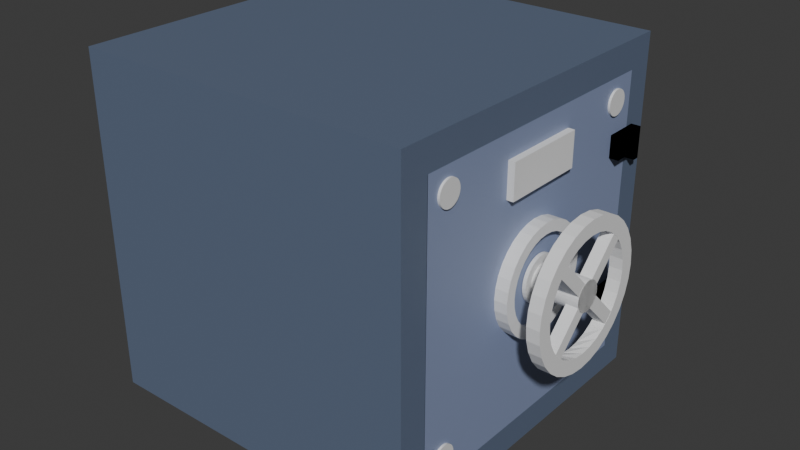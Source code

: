 # Source: safe-closed.blend  (saved by Blender 4.1.24; exported with 4.5.12 LTS)
import bpy
from mathutils import Matrix  # noqa: F401  (used for matrix-valued properties, if any)

bpy.ops.wm.read_factory_settings(use_empty=True)
scene = bpy.context.scene
scene.name = 'Scene'

# ---- collections
col_collection = bpy.data.collections.new('Collection'); scene.collection.children.link(col_collection)

# ---- materials (node trees are filled in below, after node groups)
mat_material = bpy.data.materials.new('Material')
mat_material.alpha_threshold = 0.0
mat_material.use_transparent_shadow = False
mat_material.roughness = 0.5
mat_material.line_color = (0.0, 0.0, 0.0, 1.0)
mat_material_003 = bpy.data.materials.new('Material.003')
mat_material_003.use_transparent_shadow = False
mat_material_001 = bpy.data.materials.new('Material.001')
mat_material_001.use_transparent_shadow = False

# ---- material node trees
mat_material.use_nodes = True; mat_material.node_tree.nodes.clear()
_N = mat_material.node_tree.nodes; _L = mat_material.node_tree.links
n0 = _N.new('ShaderNodeOutputMaterial'); n0.name = 'Material Output'; n0.location = (300, 300)
n1 = _N.new('ShaderNodeBsdfPrincipled'); n1.name = 'Principled BSDF'; n1.location = (10, 300)
n1.inputs[0].default_value = (0.1185, 0.1555, 0.2355, 1.0)
n1.inputs[3].default_value = 1.45
_L.new(n1.outputs[0], n0.inputs[0])
n0.is_active_output = True
mat_material_003.use_nodes = True; mat_material_003.node_tree.nodes.clear()
_N = mat_material_003.node_tree.nodes; _L = mat_material_003.node_tree.links
n0 = _N.new('ShaderNodeBsdfPrincipled'); n0.name = 'Principled BSDF'; n0.location = (10, 300)
n0.inputs[0].default_value = (0.2506, 0.3045, 0.471, 1.0)
n1 = _N.new('ShaderNodeOutputMaterial'); n1.name = 'Material Output'; n1.location = (300, 300)
_L.new(n0.outputs[0], n1.inputs[0])
n1.is_active_output = True
mat_material_001.use_nodes = True; mat_material_001.node_tree.nodes.clear()
_N = mat_material_001.node_tree.nodes; _L = mat_material_001.node_tree.links
n0 = _N.new('ShaderNodeBsdfPrincipled'); n0.name = 'Principled BSDF'; n0.location = (10, 300)
n0.inputs[0].default_value = (0.8055, 0.8055, 0.8055, 1.0)
n1 = _N.new('ShaderNodeOutputMaterial'); n1.name = 'Material Output'; n1.location = (300, 300)
_L.new(n0.outputs[0], n1.inputs[0])
n1.is_active_output = True

# ---- world
world_world = bpy.data.worlds.new('World'); scene.world = world_world
world_world.use_nodes = True; world_world.node_tree.nodes.clear()
_N = world_world.node_tree.nodes; _L = world_world.node_tree.links
n0 = _N.new('ShaderNodeOutputWorld'); n0.name = 'World Output'; n0.location = (300, 300)
n1 = _N.new('ShaderNodeBackground'); n1.name = 'Background'; n1.location = (10, 300)
n1.inputs[0].default_value = (0.05088, 0.05088, 0.05088, 1.0)
_L.new(n1.outputs[0], n0.inputs[0])
n0.is_active_output = True
world_world.color = (0.05088, 0.05088, 0.05088)
world_world.use_sun_shadow = False
world_world.sun_shadow_jitter_overblur = 0.0

# ---- meshes
me_cube = bpy.data.meshes.new('Cube')
me_cube.from_pydata([(1.0, 0.8303, 0.8303), (1.0, 0.8303, -0.8303), (1.0, -0.8303, 0.8303), (1.0, -0.8303, -0.8303), (-1.0, 1.0, 1.0), (-1.0, 1.0, -1.0), (-1.0, -1.0, 1.0), (-1.0, -1.0, -1.0), (1.0, 1.0, 1.0), (1.0, 1.0, -1.0), (1.0, -1.0, 1.0), (1.0, -1.0, -1.0)], [], [(8, 4, 6, 10), (11, 10, 6, 7), (7, 6, 4, 5), (5, 9, 11, 7), (5, 4, 8, 9), (0, 1, 9, 8), (3, 2, 10, 11), (2, 0, 8, 10), (1, 3, 11, 9)])
_uv = me_cube.uv_layers.new(name='UVMap')
_uv.uv.foreach_set('vector', [0.625, 0.5, 0.875, 0.5, 0.875, 0.75, 0.625, 0.75, 0.375, 0.75, 0.625, 0.75, 0.625, 1.0, 0.375, 1.0, 0.375, 0.0, 0.625, 0.0, 0.625, 0.25, 0.375, 0.25, 0.125, 0.5, 0.375, 0.5, 0.375, 0.75, 0.125, 0.75, 0.375, 0.25, 0.625, 0.25, 0.625, 0.5, 0.375, 0.5, 0.6038, 0.5212, 0.3962, 0.5212, 0.375, 0.5, 0.625, 0.5, 0.3962, 0.7288, 0.6038, 0.7288, 0.625, 0.75, 0.375, 0.75, 0.6038, 0.7288, 0.6038, 0.5212, 0.625, 0.5, 0.625, 0.75, 0.3962, 0.5212, 0.3962, 0.7288, 0.375, 0.75, 0.375, 0.5])
me_cube.materials.append(mat_material)
me_cube.use_mirror_vertex_groups = False
me_cube.update()
me_plane = bpy.data.meshes.new('Plane')
me_plane.from_pydata([(-1.0, -1.0, -0.2766), (1.0, -1.0, -0.2766), (-1.0, 1.0, -0.2766), (1.0, 1.0, -0.2766)], [], [(0, 1, 3, 2)])
me_plane.polygons.foreach_set('material_index', [1])
_uv = me_plane.uv_layers.new(name='UVMap')
_uv.uv.foreach_set('vector', [0.0, 0.0, 1.0, 0.0, 1.0, 1.0, 0.0, 1.0])
me_plane.materials.append(mat_material)
me_plane.materials.append(mat_material_003)
me_plane.update()
me_cube_002 = bpy.data.meshes.new('Cube.002')
me_cube_002.from_pydata([(-1.0, -1.0, -1.0), (-1.0, -1.0, 1.0), (-1.0, 1.0, -1.0), (-1.0, 1.0, 1.0), (1.0, -1.0, -1.0), (1.0, -1.0, 1.0), (1.0, 1.0, -1.0), (1.0, 1.0, 1.0), (-1.0, 1.417, 1.0), (-1.0, 1.417, -1.0), (1.0, 1.417, -1.0), (1.0, 1.417, 1.0), (1.0, 1.0, -1.818), (-1.0, 1.0, -1.818), (1.0, 1.417, -1.818), (-1.0, 1.417, -1.818), (-1.0, -1.0, 12.99), (-1.0, -1.0, 14.99), (-1.0, 1.0, 12.99), (-1.0, 1.0, 14.99), (1.0, -1.0, 12.99), (1.0, -1.0, 14.99), (1.0, 1.0, 12.99), (1.0, 1.0, 14.99), (-1.0, 1.417, 14.99), (-1.0, 1.417, 12.99), (1.0, 1.417, 12.99), (1.0, 1.417, 14.99), (1.0, 1.0, 12.17), (-1.0, 1.0, 12.17), (1.0, 1.417, 12.17), (-1.0, 1.417, 12.17)], [], [(0, 1, 3, 2), (6, 2, 13, 12), (6, 7, 5, 4), (4, 5, 1, 0), (2, 6, 4, 0), (7, 3, 1, 5), (9, 8, 11, 10), (3, 7, 11, 8), (2, 3, 8, 9), (7, 6, 10, 11), (12, 13, 15, 14), (9, 10, 14, 15), (2, 9, 15, 13), (10, 6, 12, 14), (16, 17, 19, 18), (22, 18, 29, 28), (22, 23, 21, 20), (20, 21, 17, 16), (18, 22, 20, 16), (23, 19, 17, 21), (25, 24, 27, 26), (19, 23, 27, 24), (18, 19, 24, 25), (23, 22, 26, 27), (28, 29, 31, 30), (25, 26, 30, 31), (18, 25, 31, 29), (26, 22, 28, 30)])
_uv = me_cube_002.uv_layers.new(name='UVMap')
_uv.uv.foreach_set('vector', [0.375, 0.0, 0.625, 0.0, 0.625, 0.25, 0.375, 0.25, 0.375, 0.5, 0.125, 0.5, 0.125, 0.5, 0.375, 0.5, 0.375, 0.5, 0.625, 0.5, 0.625, 0.75, 0.375, 0.75, 0.375, 0.75, 0.625, 0.75, 0.625, 1.0, 0.375, 1.0, 0.125, 0.5, 0.375, 0.5, 0.375, 0.75, 0.125, 0.75, 0.625, 0.5, 0.875, 0.5, 0.875, 0.75, 0.625, 0.75, 0.375, 0.25, 0.625, 0.25, 0.625, 0.5, 0.375, 0.5, 0.875, 0.5, 0.625, 0.5, 0.625, 0.5, 0.875, 0.5, 0.375, 0.25, 0.625, 0.25, 0.625, 0.25, 0.375, 0.25, 0.625, 0.5, 0.375, 0.5, 0.375, 0.5, 0.625, 0.5, 0.375, 0.5, 0.125, 0.5, 0.125, 0.5, 0.375, 0.5, 0.375, 0.25, 0.375, 0.5, 0.375, 0.5, 0.375, 0.25, 0.375, 0.25, 0.375, 0.25, 0.375, 0.25, 0.375, 0.25, 0.375, 0.5, 0.375, 0.5, 0.375, 0.5, 0.375, 0.5, 0.375, 0.0, 0.625, 0.0, 0.625, 0.25, 0.375, 0.25, 0.375, 0.5, 0.125, 0.5, 0.125, 0.5, 0.375, 0.5, 0.375, 0.5, 0.625, 0.5, 0.625, 0.75, 0.375, 0.75, 0.375, 0.75, 0.625, 0.75, 0.625, 1.0, 0.375, 1.0, 0.125, 0.5, 0.375, 0.5, 0.375, 0.75, 0.125, 0.75, 0.625, 0.5, 0.875, 0.5, 0.875, 0.75, 0.625, 0.75, 0.375, 0.25, 0.625, 0.25, 0.625, 0.5, 0.375, 0.5, 0.875, 0.5, 0.625, 0.5, 0.625, 0.5, 0.875, 0.5, 0.375, 0.25, 0.625, 0.25, 0.625, 0.25, 0.375, 0.25, 0.625, 0.5, 0.375, 0.5, 0.375, 0.5, 0.625, 0.5, 0.375, 0.5, 0.125, 0.5, 0.125, 0.5, 0.375, 0.5, 0.375, 0.25, 0.375, 0.5, 0.375, 0.5, 0.375, 0.25, 0.375, 0.25, 0.375, 0.25, 0.375, 0.25, 0.375, 0.25, 0.375, 0.5, 0.375, 0.5, 0.375, 0.5, 0.375, 0.5])
me_cube_002.update()
me_cylinder = bpy.data.meshes.new('Cylinder')
me_cylinder.from_pydata([(0.0, 0.7987, -1.0), (0.0, 1.0, 1.0), (0.1558, 0.7834, -1.0), (0.1951, 0.9808, 1.0), (0.3057, 0.7379, -1.0), (0.3827, 0.9239, 1.0), (0.4438, 0.6641, -1.0), (0.5556, 0.8315, 1.0), (0.5648, 0.5648, -1.0), (0.7071, 0.7071, 1.0), (0.6641, 0.4438, -1.0), (0.8315, 0.5556, 1.0), (0.7379, 0.3057, -1.0), (0.9239, 0.3827, 1.0), (0.7834, 0.1558, -1.0), (0.9808, 0.1951, 1.0), (0.7987, 0.0, -1.0), (1.0, 0.0, 1.0), (0.7834, -0.1558, -1.0), (0.9808, -0.1951, 1.0), (0.7379, -0.3057, -1.0), (0.9239, -0.3827, 1.0), (0.6641, -0.4438, -1.0), (0.8315, -0.5556, 1.0), (0.5648, -0.5648, -1.0), (0.7071, -0.7071, 1.0), (0.4438, -0.6641, -1.0), (0.5556, -0.8315, 1.0), (0.3057, -0.7379, -1.0), (0.3827, -0.9239, 1.0), (0.1558, -0.7834, -1.0), (0.1951, -0.9808, 1.0), (0.0, -0.7987, -1.0), (0.0, -1.0, 1.0), (-0.1558, -0.7834, -1.0), (-0.1951, -0.9808, 1.0), (-0.3057, -0.7379, -1.0), (-0.3827, -0.9239, 1.0), (-0.4438, -0.6641, -1.0), (-0.5556, -0.8315, 1.0), (-0.5648, -0.5648, -1.0), (-0.7071, -0.7071, 1.0), (-0.6641, -0.4438, -1.0), (-0.8315, -0.5556, 1.0), (-0.7379, -0.3057, -1.0), (-0.9239, -0.3827, 1.0), (-0.7834, -0.1558, -1.0), (-0.9808, -0.1951, 1.0), (-0.7987, 0.0, -1.0), (-1.0, 0.0, 1.0), (-0.7834, 0.1558, -1.0), (-0.9808, 0.1951, 1.0), (-0.7379, 0.3057, -1.0), (-0.9239, 0.3827, 1.0), (-0.6641, 0.4438, -1.0), (-0.8315, 0.5556, 1.0), (-0.5648, 0.5648, -1.0), (-0.7071, 0.7071, 1.0), (-0.4438, 0.6641, -1.0), (-0.5556, 0.8315, 1.0), (-0.3057, 0.7379, -1.0), (-0.3827, 0.9239, 1.0), (-0.1558, 0.7834, -1.0), (-0.1951, 0.9808, 1.0), (0.0, 1.0, -1.0), (0.1951, 0.9808, -1.0), (0.3827, 0.9239, -1.0), (0.5556, 0.8315, -1.0), (0.7071, 0.7071, -1.0), (0.8315, 0.5556, -1.0), (0.9239, 0.3827, -1.0), (0.9808, 0.1951, -1.0), (1.0, 0.0, -1.0), (0.9808, -0.1951, -1.0), (0.9239, -0.3827, -1.0), (0.8315, -0.5556, -1.0), (0.7071, -0.7071, -1.0), (0.5556, -0.8315, -1.0), (0.3827, -0.9239, -1.0), (0.1951, -0.9808, -1.0), (0.0, -1.0, -1.0), (-0.1951, -0.9808, -1.0), (-0.3827, -0.9239, -1.0), (-0.5556, -0.8315, -1.0), (-0.7071, -0.7071, -1.0), (-0.8315, -0.5556, -1.0), (-0.9239, -0.3827, -1.0), (-0.9808, -0.1951, -1.0), (-1.0, 0.0, -1.0), (-0.9808, 0.1951, -1.0), (-0.9239, 0.3827, -1.0), (-0.8315, 0.5556, -1.0), (-0.7071, 0.7071, -1.0), (-0.5556, 0.8315, -1.0), (-0.3827, 0.9239, -1.0), (-0.1951, 0.9808, -1.0), (-3.986e-10, 0.7987, 0.08263), (0.1558, 0.7834, 0.08263), (0.3057, 0.7379, 0.08263), (0.4438, 0.6641, 0.08263), (0.5648, 0.5648, 0.08263), (0.6641, 0.4438, 0.08263), (0.7379, 0.3057, 0.08263), (0.7834, 0.1558, 0.08263), (0.7987, 0.0, 0.08263), (0.7834, -0.1558, 0.08263), (0.7379, -0.3057, 0.08263), (0.6641, -0.4438, 0.08263), (0.5648, -0.5648, 0.08263), (0.4438, -0.6641, 0.08263), (0.3057, -0.7379, 0.08263), (0.1558, -0.7834, 0.08263), (-3.986e-10, -0.7987, 0.08263), (-0.1558, -0.7834, 0.08263), (-0.3057, -0.7379, 0.08263), (-0.4438, -0.6641, 0.08263), (-0.5648, -0.5648, 0.08263), (-0.6641, -0.4438, 0.08263), (-0.7379, -0.3057, 0.08263), (-0.7834, -0.1558, 0.08263), (-0.7987, 0.0, 0.08263), (-0.7834, 0.1558, 0.08263), (-0.7379, 0.3057, 0.08263), (-0.6641, 0.4438, 0.08263), (-0.5648, 0.5648, 0.08263), (-0.4438, 0.6641, 0.08263), (-0.3057, 0.7379, 0.08263), (-0.1558, 0.7834, 0.08263), (2.884e-09, 0.276, -0.5922), (2.884e-09, 0.4259, -0.03971), (0.05384, 0.2707, -0.5922), (0.08309, 0.4177, -0.03971), (0.1056, 0.255, -0.5922), (0.163, 0.3935, -0.03971), (0.1533, 0.2295, -0.5922), (0.2366, 0.3541, -0.03971), (0.1951, 0.1951, -0.5922), (0.3012, 0.3012, -0.03971), (0.2295, 0.1533, -0.5922), (0.3541, 0.2366, -0.03971), (0.255, 0.1056, -0.5922), (0.3935, 0.163, -0.03971), (0.2707, 0.05384, -0.5922), (0.4177, 0.08309, -0.03971), (0.276, 0.0, -0.5922), (0.4259, 0.0, -0.03971), (0.2707, -0.05384, -0.5922), (0.4177, -0.08309, -0.03971), (0.255, -0.1056, -0.5922), (0.3935, -0.163, -0.03971), (0.2295, -0.1533, -0.5922), (0.3541, -0.2366, -0.03971), (0.1951, -0.1951, -0.5922), (0.3012, -0.3012, -0.03971), (0.1533, -0.2295, -0.5922), (0.2366, -0.3541, -0.03971), (0.1056, -0.255, -0.5922), (0.163, -0.3935, -0.03971), (0.05384, -0.2707, -0.5922), (0.08309, -0.4177, -0.03971), (2.884e-09, -0.276, -0.5922), (2.884e-09, -0.4259, -0.03971), (-0.05384, -0.2707, -0.5922), (-0.08309, -0.4177, -0.03971), (-0.1056, -0.255, -0.5922), (-0.163, -0.3935, -0.03971), (-0.1533, -0.2295, -0.5922), (-0.2366, -0.3541, -0.03971), (-0.1951, -0.1951, -0.5922), (-0.3012, -0.3012, -0.03971), (-0.2295, -0.1533, -0.5922), (-0.3541, -0.2366, -0.03971), (-0.255, -0.1056, -0.5922), (-0.3935, -0.163, -0.03971), (-0.2707, -0.05384, -0.5922), (-0.4177, -0.08309, -0.03971), (-0.276, 0.0, -0.5922), (-0.4259, 0.0, -0.03971), (-0.2707, 0.05384, -0.5922), (-0.4177, 0.08309, -0.03971), (-0.255, 0.1056, -0.5922), (-0.3935, 0.163, -0.03971), (-0.2295, 0.1533, -0.5922), (-0.3541, 0.2366, -0.03971), (-0.1951, 0.1951, -0.5922), (-0.3012, 0.3012, -0.03971), (-0.1533, 0.2295, -0.5922), (-0.2366, 0.3541, -0.03971), (-0.1056, 0.255, -0.5922), (-0.163, 0.3935, -0.03971), (-0.05384, 0.2707, -0.5922), (-0.08309, 0.4177, -0.03971), (2.884e-09, 0.4259, -0.5922), (0.08309, 0.4177, -0.5922), (0.163, 0.3935, -0.5922), (0.2366, 0.3541, -0.5922), (0.3012, 0.3012, -0.5922), (0.3541, 0.2366, -0.5922), (0.3935, 0.163, -0.5922), (0.4177, 0.08309, -0.5922), (0.4259, 0.0, -0.5922), (0.4177, -0.08309, -0.5922), (0.3935, -0.163, -0.5922), (0.3541, -0.2366, -0.5922), (0.3012, -0.3012, -0.5922), (0.2366, -0.3541, -0.5922), (0.163, -0.3935, -0.5922), (0.08309, -0.4177, -0.5922), (2.884e-09, -0.4259, -0.5922), (-0.08309, -0.4177, -0.5922), (-0.163, -0.3935, -0.5922), (-0.2366, -0.3541, -0.5922), (-0.3012, -0.3012, -0.5922), (-0.3541, -0.2366, -0.5922), (-0.3935, -0.163, -0.5922), (-0.4177, -0.08309, -0.5922), (-0.4259, 0.0, -0.5922), (-0.4177, 0.08309, -0.5922), (-0.3935, 0.163, -0.5922), (-0.3541, 0.2366, -0.5922), (-0.3012, 0.3012, -0.5922), (-0.2366, 0.3541, -0.5922), (-0.163, 0.3935, -0.5922), (-0.08309, 0.4177, -0.5922), (4.791e-10, 0.276, -7.591), (0.05384, 0.2707, -7.591), (0.1056, 0.255, -7.591), (0.1533, 0.2295, -7.591), (0.1951, 0.1951, -7.591), (0.2295, 0.1533, -7.591), (0.255, 0.1056, -7.591), (0.2707, 0.05384, -7.591), (0.276, 0.0, -7.591), (0.2707, -0.05384, -7.591), (0.255, -0.1056, -7.591), (0.2295, -0.1533, -7.591), (0.1951, -0.1951, -7.591), (0.1533, -0.2295, -7.591), (0.1056, -0.255, -7.591), (0.05384, -0.2707, -7.591), (4.791e-10, -0.276, -7.591), (-0.05384, -0.2707, -7.591), (-0.1056, -0.255, -7.591), (-0.1533, -0.2295, -7.591), (-0.1951, -0.1951, -7.591), (-0.2295, -0.1533, -7.591), (-0.255, -0.1056, -7.591), (-0.2707, -0.05384, -7.591), (-0.276, 0.0, -7.591), (-0.2707, 0.05384, -7.591), (-0.255, 0.1056, -7.591), (-0.2295, 0.1533, -7.591), (-0.1951, 0.1951, -7.591), (-0.1533, 0.2295, -7.591), (-0.1056, 0.255, -7.591), (-0.05384, 0.2707, -7.591), (4.791e-10, 0.276, -7.591), (0.05384, 0.2707, -7.591), (0.1056, 0.255, -7.591), (0.1533, 0.2295, -7.591), (0.1951, 0.1951, -7.591), (0.2295, 0.1533, -7.591), (0.255, 0.1056, -7.591), (0.2707, 0.05384, -7.591), (0.276, 0.0, -7.591), (0.2707, -0.05384, -7.591), (0.255, -0.1056, -7.591), (0.2295, -0.1533, -7.591), (0.1951, -0.1951, -7.591), (0.1533, -0.2295, -7.591), (0.1056, -0.255, -7.591), (0.05384, -0.2707, -7.591), (4.791e-10, -0.276, -7.591), (-0.05384, -0.2707, -7.591), (-0.1056, -0.255, -7.591), (-0.1533, -0.2295, -7.591), (-0.1951, -0.1951, -7.591), (-0.2295, -0.1533, -7.591), (-0.255, -0.1056, -7.591), (-0.2707, -0.05384, -7.591), (-0.276, 0.0, -7.591), (-0.2707, 0.05384, -7.591), (-0.255, 0.1056, -7.591), (-0.2295, 0.1533, -7.591), (-0.1951, 0.1951, -7.591), (-0.1533, 0.2295, -7.591), (-0.1056, 0.255, -7.591), (-0.05384, 0.2707, -7.591)], [], [(64, 1, 3, 65), (65, 3, 5, 66), (66, 5, 7, 67), (67, 7, 9, 68), (68, 9, 11, 69), (69, 11, 13, 70), (70, 13, 15, 71), (71, 15, 17, 72), (72, 17, 19, 73), (73, 19, 21, 74), (74, 21, 23, 75), (75, 23, 25, 76), (76, 25, 27, 77), (77, 27, 29, 78), (78, 29, 31, 79), (79, 31, 33, 80), (80, 33, 35, 81), (81, 35, 37, 82), (82, 37, 39, 83), (83, 39, 41, 84), (84, 41, 43, 85), (85, 43, 45, 86), (86, 45, 47, 87), (87, 47, 49, 88), (88, 49, 51, 89), (89, 51, 53, 90), (90, 53, 55, 91), (91, 55, 57, 92), (92, 57, 59, 93), (93, 59, 61, 94), (3, 1, 63, 61, 59, 57, 55, 53, 51, 49, 47, 45, 43, 41, 39, 37, 35, 33, 31, 29, 27, 25, 23, 21, 19, 17, 15, 13, 11, 9, 7, 5), (94, 61, 63, 95), (95, 63, 1, 64), (50, 52, 122, 121), (2, 0, 64, 65), (4, 2, 65, 66), (6, 4, 66, 67), (8, 6, 67, 68), (10, 8, 68, 69), (12, 10, 69, 70), (14, 12, 70, 71), (16, 14, 71, 72), (18, 16, 72, 73), (20, 18, 73, 74), (22, 20, 74, 75), (24, 22, 75, 76), (26, 24, 76, 77), (28, 26, 77, 78), (30, 28, 78, 79), (32, 30, 79, 80), (34, 32, 80, 81), (36, 34, 81, 82), (38, 36, 82, 83), (40, 38, 83, 84), (42, 40, 84, 85), (44, 42, 85, 86), (46, 44, 86, 87), (48, 46, 87, 88), (50, 48, 88, 89), (52, 50, 89, 90), (54, 52, 90, 91), (56, 54, 91, 92), (58, 56, 92, 93), (60, 58, 93, 94), (62, 60, 94, 95), (0, 62, 95, 64), (96, 97, 98, 99, 100, 101, 102, 103, 104, 105, 106, 107, 108, 109, 110, 111, 112, 113, 114, 115, 116, 117, 118, 119, 120, 121, 122, 123, 124, 125, 126, 127), (24, 26, 109, 108), (52, 54, 123, 122), (26, 28, 110, 109), (0, 2, 97, 96), (54, 56, 124, 123), (28, 30, 111, 110), (2, 4, 98, 97), (56, 58, 125, 124), (30, 32, 112, 111), (4, 6, 99, 98), (58, 60, 126, 125), (32, 34, 113, 112), (6, 8, 100, 99), (60, 62, 127, 126), (34, 36, 114, 113), (8, 10, 101, 100), (62, 0, 96, 127), (36, 38, 115, 114), (10, 12, 102, 101), (38, 40, 116, 115), (12, 14, 103, 102), (40, 42, 117, 116), (14, 16, 104, 103), (42, 44, 118, 117), (16, 18, 105, 104), (44, 46, 119, 118), (18, 20, 106, 105), (46, 48, 120, 119), (20, 22, 107, 106), (48, 50, 121, 120), (22, 24, 108, 107), (192, 129, 131, 193), (193, 131, 133, 194), (194, 133, 135, 195), (195, 135, 137, 196), (196, 137, 139, 197), (197, 139, 141, 198), (198, 141, 143, 199), (199, 143, 145, 200), (200, 145, 147, 201), (201, 147, 149, 202), (202, 149, 151, 203), (203, 151, 153, 204), (204, 153, 155, 205), (205, 155, 157, 206), (206, 157, 159, 207), (207, 159, 161, 208), (208, 161, 163, 209), (209, 163, 165, 210), (210, 165, 167, 211), (211, 167, 169, 212), (212, 169, 171, 213), (213, 171, 173, 214), (214, 173, 175, 215), (215, 175, 177, 216), (216, 177, 179, 217), (217, 179, 181, 218), (218, 181, 183, 219), (219, 183, 185, 220), (220, 185, 187, 221), (221, 187, 189, 222), (131, 129, 191, 189, 187, 185, 183, 181, 179, 177, 175, 173, 171, 169, 167, 165, 163, 161, 159, 157, 155, 153, 151, 149, 147, 145, 143, 141, 139, 137, 135, 133), (222, 189, 191, 223), (223, 191, 129, 192), (160, 162, 241, 240), (130, 128, 192, 193), (132, 130, 193, 194), (134, 132, 194, 195), (136, 134, 195, 196), (138, 136, 196, 197), (140, 138, 197, 198), (142, 140, 198, 199), (144, 142, 199, 200), (146, 144, 200, 201), (148, 146, 201, 202), (150, 148, 202, 203), (152, 150, 203, 204), (154, 152, 204, 205), (156, 154, 205, 206), (158, 156, 206, 207), (160, 158, 207, 208), (162, 160, 208, 209), (164, 162, 209, 210), (166, 164, 210, 211), (168, 166, 211, 212), (170, 168, 212, 213), (172, 170, 213, 214), (174, 172, 214, 215), (176, 174, 215, 216), (178, 176, 216, 217), (180, 178, 217, 218), (182, 180, 218, 219), (184, 182, 219, 220), (186, 184, 220, 221), (188, 186, 221, 222), (190, 188, 222, 223), (128, 190, 223, 192), (224, 225, 226, 227, 228, 229, 230, 231, 232, 233, 234, 235, 236, 237, 238, 239, 240, 241, 242, 243, 244, 245, 246, 247, 248, 249, 250, 251, 252, 253, 254, 255), (134, 136, 228, 227), (188, 190, 255, 254), (162, 164, 242, 241), (136, 138, 229, 228), (190, 128, 224, 255), (164, 166, 243, 242), (138, 140, 230, 229), (166, 168, 244, 243), (140, 142, 231, 230), (168, 170, 245, 244), (142, 144, 232, 231), (170, 172, 246, 245), (144, 146, 233, 232), (172, 174, 247, 246), (146, 148, 234, 233), (174, 176, 248, 247), (148, 150, 235, 234), (176, 178, 249, 248), (150, 152, 236, 235), (178, 180, 250, 249), (152, 154, 237, 236), (180, 182, 251, 250), (154, 156, 238, 237), (128, 130, 225, 224), (182, 184, 252, 251), (156, 158, 239, 238), (130, 132, 226, 225), (184, 186, 253, 252), (158, 160, 240, 239), (132, 134, 227, 226), (186, 188, 254, 253), (256, 257, 258, 259, 260, 261, 262, 263, 264, 265, 266, 267, 268, 269, 270, 271, 272, 273, 274, 275, 276, 277, 278, 279, 280, 281, 282, 283, 284, 285, 286, 287)])
me_cylinder.polygons.foreach_set('material_index', [0, 0, 0, 0, 0, 0, 0, 0, 0, 0, 0, 0, 0, 0, 0, 0, 0, 0, 0, 0, 0, 0, 0, 0, 0, 0, 0, 0, 0, 0, 0, 0, 0, 0, 0, 0, 0, 0, 0, 0, 0, 0, 0, 0, 0, 0, 0, 0, 0, 0, 0, 0, 0, 0, 0, 0, 0, 0, 0, 0, 0, 0, 0, 0, 0, 0, 1, 0, 0, 0, 0, 0, 0, 0, 0, 0, 0, 0, 0, 0, 0, 0, 0, 0, 0, 0, 0, 0, 0, 0, 0, 0, 0, 0, 0, 0, 0, 0, 0, 0, 0, 0, 0, 0, 0, 0, 0, 0, 0, 0, 0, 0, 0, 0, 0, 0, 0, 0, 0, 0, 0, 0, 0, 0, 0, 0, 0, 0, 0, 0, 0, 0, 0, 0, 0, 0, 0, 0, 0, 0, 0, 0, 0, 0, 0, 0, 0, 0, 0, 0, 0, 0, 0, 0, 0, 0, 0, 0, 0, 0, 0, 0, 0, 0, 0, 0, 0, 0, 0, 0, 0, 0, 0, 0, 0, 0, 0, 0, 0, 0, 0, 0, 0, 0, 0, 0, 0, 0, 0, 0, 0, 0, 0, 0, 0, 0, 0])
_uv = me_cylinder.uv_layers.new(name='UVMap')
_uv.uv.foreach_set('vector', [1.0, 0.5, 1.0, 1.0, 0.9688, 1.0, 0.9688, 0.5, 0.9688, 0.5, 0.9688, 1.0, 0.9375, 1.0, 0.9375, 0.5, 0.9375, 0.5, 0.9375, 1.0, 0.9062, 1.0, 0.9062, 0.5, 0.9062, 0.5, 0.9062, 1.0, 0.875, 1.0, 0.875, 0.5, 0.875, 0.5, 0.875, 1.0, 0.8438, 1.0, 0.8438, 0.5, 0.8438, 0.5, 0.8438, 1.0, 0.8125, 1.0, 0.8125, 0.5, 0.8125, 0.5, 0.8125, 1.0, 0.7812, 1.0, 0.7812, 0.5, 0.7812, 0.5, 0.7812, 1.0, 0.75, 1.0, 0.75, 0.5, 0.75, 0.5, 0.75, 1.0, 0.7188, 1.0, 0.7188, 0.5, 0.7188, 0.5, 0.7188, 1.0, 0.6875, 1.0, 0.6875, 0.5, 0.6875, 0.5, 0.6875, 1.0, 0.6562, 1.0, 0.6562, 0.5, 0.6562, 0.5, 0.6562, 1.0, 0.625, 1.0, 0.625, 0.5, 0.625, 0.5, 0.625, 1.0, 0.5938, 1.0, 0.5938, 0.5, 0.5938, 0.5, 0.5938, 1.0, 0.5625, 1.0, 0.5625, 0.5, 0.5625, 0.5, 0.5625, 1.0, 0.5312, 1.0, 0.5312, 0.5, 0.5312, 0.5, 0.5312, 1.0, 0.5, 1.0, 0.5, 0.5, 0.5, 0.5, 0.5, 1.0, 0.4688, 1.0, 0.4688, 0.5, 0.4688, 0.5, 0.4688, 1.0, 0.4375, 1.0, 0.4375, 0.5, 0.4375, 0.5, 0.4375, 1.0, 0.4062, 1.0, 0.4062, 0.5, 0.4062, 0.5, 0.4062, 1.0, 0.375, 1.0, 0.375, 0.5, 0.375, 0.5, 0.375, 1.0, 0.3438, 1.0, 0.3438, 0.5, 0.3438, 0.5, 0.3438, 1.0, 0.3125, 1.0, 0.3125, 0.5, 0.3125, 0.5, 0.3125, 1.0, 0.2812, 1.0, 0.2812, 0.5, 0.2812, 0.5, 0.2812, 1.0, 0.25, 1.0, 0.25, 0.5, 0.25, 0.5, 0.25, 1.0, 0.2188, 1.0, 0.2188, 0.5, 0.2188, 0.5, 0.2188, 1.0, 0.1875, 1.0, 0.1875, 0.5, 0.1875, 0.5, 0.1875, 1.0, 0.1562, 1.0, 0.1562, 0.5, 0.1562, 0.5, 0.1562, 1.0, 0.125, 1.0, 0.125, 0.5, 0.125, 0.5, 0.125, 1.0, 0.09375, 1.0, 0.09375, 0.5, 0.09375, 0.5, 0.09375, 1.0, 0.0625, 1.0, 0.0625, 0.5, 0.2968, 0.4854, 0.25, 0.49, 0.2032, 0.4854, 0.1582, 0.4717, 0.1167, 0.4496, 0.08029, 0.4197, 0.05045, 0.3833, 0.02827, 0.3418, 0.01461, 0.2968, 0.01, 0.25, 0.01461, 0.2032, 0.02827, 0.1582, 0.05045, 0.1167, 0.08029, 0.08029, 0.1167, 0.05045, 0.1582, 0.02827, 0.2032, 0.01461, 0.25, 0.01, 0.2968, 0.01461, 0.3418, 0.02827, 0.3833, 0.05045, 0.4197, 0.08029, 0.4496, 0.1167, 0.4717, 0.1582, 0.4854, 0.2032, 0.49, 0.25, 0.4854, 0.2968, 0.4717, 0.3418, 0.4496, 0.3833, 0.4197, 0.4197, 0.3833, 0.4496, 0.3418, 0.4717, 0.0625, 0.5, 0.0625, 1.0, 0.03125, 1.0, 0.03125, 0.5, 0.03125, 0.5, 0.03125, 1.0, 0.0, 1.0, 0.0, 0.5, 0.562, 0.2874, 0.5729, 0.3234, 0.5729, 0.3234, 0.562, 0.2874, 0.7874, 0.438, 0.75, 0.4417, 0.75, 0.49, 0.7968, 0.4854, 0.8234, 0.4271, 0.7874, 0.438, 0.7968, 0.4854, 0.8418, 0.4717, 0.8565, 0.4094, 0.8234, 0.4271, 0.8418, 0.4717, 0.8833, 0.4496, 0.8856, 0.3856, 0.8565, 0.4094, 0.8833, 0.4496, 0.9197, 0.4197, 0.9094, 0.3565, 0.8856, 0.3856, 0.9197, 0.4197, 0.9496, 0.3833, 0.9271, 0.3234, 0.9094, 0.3565, 0.9496, 0.3833, 0.9717, 0.3418, 0.938, 0.2874, 0.9271, 0.3234, 0.9717, 0.3418, 0.9854, 0.2968, 0.9417, 0.25, 0.938, 0.2874, 0.9854, 0.2968, 0.99, 0.25, 0.938, 0.2126, 0.9417, 0.25, 0.99, 0.25, 0.9854, 0.2032, 0.9271, 0.1766, 0.938, 0.2126, 0.9854, 0.2032, 0.9717, 0.1582, 0.9094, 0.1435, 0.9271, 0.1766, 0.9717, 0.1582, 0.9496, 0.1167, 0.8856, 0.1144, 0.9094, 0.1435, 0.9496, 0.1167, 0.9197, 0.08029, 0.8565, 0.09061, 0.8856, 0.1144, 0.9197, 0.08029, 0.8833, 0.05045, 0.8234, 0.07289, 0.8565, 0.09061, 0.8833, 0.05045, 0.8418, 0.02827, 0.7874, 0.06199, 0.8234, 0.07289, 0.8418, 0.02827, 0.7968, 0.01461, 0.75, 0.0583, 0.7874, 0.06199, 0.7968, 0.01461, 0.75, 0.01, 0.7126, 0.06199, 0.75, 0.0583, 0.75, 0.01, 0.7032, 0.01461, 0.6766, 0.07289, 0.7126, 0.06199, 0.7032, 0.01461, 0.6582, 0.02827, 0.6435, 0.09061, 0.6766, 0.07289, 0.6582, 0.02827, 0.6167, 0.05045, 0.6144, 0.1144, 0.6435, 0.09061, 0.6167, 0.05045, 0.5803, 0.08029, 0.5906, 0.1435, 0.6144, 0.1144, 0.5803, 0.08029, 0.5504, 0.1167, 0.5729, 0.1766, 0.5906, 0.1435, 0.5504, 0.1167, 0.5283, 0.1582, 0.562, 0.2126, 0.5729, 0.1766, 0.5283, 0.1582, 0.5146, 0.2032, 0.5583, 0.25, 0.562, 0.2126, 0.5146, 0.2032, 0.51, 0.25, 0.562, 0.2874, 0.5583, 0.25, 0.51, 0.25, 0.5146, 0.2968, 0.5729, 0.3234, 0.562, 0.2874, 0.5146, 0.2968, 0.5283, 0.3418, 0.5906, 0.3565, 0.5729, 0.3234, 0.5283, 0.3418, 0.5504, 0.3833, 0.6144, 0.3856, 0.5906, 0.3565, 0.5504, 0.3833, 0.5803, 0.4197, 0.6435, 0.4094, 0.6144, 0.3856, 0.5803, 0.4197, 0.6167, 0.4496, 0.6766, 0.4271, 0.6435, 0.4094, 0.6167, 0.4496, 0.6582, 0.4717, 0.7126, 0.438, 0.6766, 0.4271, 0.6582, 0.4717, 0.7032, 0.4854, 0.75, 0.4417, 0.7126, 0.438, 0.7032, 0.4854, 0.75, 0.49, 0.75, 0.4417, 0.7874, 0.438, 0.8234, 0.4271, 0.8565, 0.4094, 0.8856, 0.3856, 0.9094, 0.3565, 0.9271, 0.3234, 0.938, 0.2874, 0.9417, 0.25, 0.938, 0.2126, 0.9271, 0.1766, 0.9094, 0.1435, 0.8856, 0.1144, 0.8565, 0.09061, 0.8234, 0.07289, 0.7874, 0.06199, 0.75, 0.0583, 0.7126, 0.06199, 0.6766, 0.07289, 0.6435, 0.09061, 0.6144, 0.1144, 0.5906, 0.1435, 0.5729, 0.1766, 0.562, 0.2126, 0.5583, 0.25, 0.562, 0.2874, 0.5729, 0.3234, 0.5906, 0.3565, 0.6144, 0.3856, 0.6435, 0.4094, 0.6766, 0.4271, 0.7126, 0.438, 0.8856, 0.1144, 0.8565, 0.09061, 0.8565, 0.09061, 0.8856, 0.1144, 0.5729, 0.3234, 0.5906, 0.3565, 0.5906, 0.3565, 0.5729, 0.3234, 0.8565, 0.09061, 0.8234, 0.07289, 0.8234, 0.07289, 0.8565, 0.09061, 0.75, 0.4417, 0.7874, 0.438, 0.7874, 0.438, 0.75, 0.4417, 0.5906, 0.3565, 0.6144, 0.3856, 0.6144, 0.3856, 0.5906, 0.3565, 0.8234, 0.07289, 0.7874, 0.06199, 0.7874, 0.06199, 0.8234, 0.07289, 0.7874, 0.438, 0.8234, 0.4271, 0.8234, 0.4271, 0.7874, 0.438, 0.6144, 0.3856, 0.6435, 0.4094, 0.6435, 0.4094, 0.6144, 0.3856, 0.7874, 0.06199, 0.75, 0.0583, 0.75, 0.0583, 0.7874, 0.06199, 0.8234, 0.4271, 0.8565, 0.4094, 0.8565, 0.4094, 0.8234, 0.4271, 0.6435, 0.4094, 0.6766, 0.4271, 0.6766, 0.4271, 0.6435, 0.4094, 0.75, 0.0583, 0.7126, 0.06199, 0.7126, 0.06199, 0.75, 0.0583, 0.8565, 0.4094, 0.8856, 0.3856, 0.8856, 0.3856, 0.8565, 0.4094, 0.6766, 0.4271, 0.7126, 0.438, 0.7126, 0.438, 0.6766, 0.4271, 0.7126, 0.06199, 0.6766, 0.07289, 0.6766, 0.07289, 0.7126, 0.06199, 0.8856, 0.3856, 0.9094, 0.3565, 0.9094, 0.3565, 0.8856, 0.3856, 0.7126, 0.438, 0.75, 0.4417, 0.75, 0.4417, 0.7126, 0.438, 0.6766, 0.07289, 0.6435, 0.09061, 0.6435, 0.09061, 0.6766, 0.07289, 0.9094, 0.3565, 0.9271, 0.3234, 0.9271, 0.3234, 0.9094, 0.3565, 0.6435, 0.09061, 0.6144, 0.1144, 0.6144, 0.1144, 0.6435, 0.09061, 0.9271, 0.3234, 0.938, 0.2874, 0.938, 0.2874, 0.9271, 0.3234, 0.6144, 0.1144, 0.5906, 0.1435, 0.5906, 0.1435, 0.6144, 0.1144, 0.938, 0.2874, 0.9417, 0.25, 0.9417, 0.25, 0.938, 0.2874, 0.5906, 0.1435, 0.5729, 0.1766, 0.5729, 0.1766, 0.5906, 0.1435, 0.9417, 0.25, 0.938, 0.2126, 0.938, 0.2126, 0.9417, 0.25, 0.5729, 0.1766, 0.562, 0.2126, 0.562, 0.2126, 0.5729, 0.1766, 0.938, 0.2126, 0.9271, 0.1766, 0.9271, 0.1766, 0.938, 0.2126, 0.562, 0.2126, 0.5583, 0.25, 0.5583, 0.25, 0.562, 0.2126, 0.9271, 0.1766, 0.9094, 0.1435, 0.9094, 0.1435, 0.9271, 0.1766, 0.5583, 0.25, 0.562, 0.2874, 0.562, 0.2874, 0.5583, 0.25, 0.9094, 0.1435, 0.8856, 0.1144, 0.8856, 0.1144, 0.9094, 0.1435, 1.0, 0.5, 1.0, 1.0, 0.9688, 1.0, 0.9688, 0.5, 0.9688, 0.5, 0.9688, 1.0, 0.9375, 1.0, 0.9375, 0.5, 0.9375, 0.5, 0.9375, 1.0, 0.9062, 1.0, 0.9062, 0.5, 0.9062, 0.5, 0.9062, 1.0, 0.875, 1.0, 0.875, 0.5, 0.875, 0.5, 0.875, 1.0, 0.8438, 1.0, 0.8438, 0.5, 0.8438, 0.5, 0.8438, 1.0, 0.8125, 1.0, 0.8125, 0.5, 0.8125, 0.5, 0.8125, 1.0, 0.7812, 1.0, 0.7812, 0.5, 0.7812, 0.5, 0.7812, 1.0, 0.75, 1.0, 0.75, 0.5, 0.75, 0.5, 0.75, 1.0, 0.7188, 1.0, 0.7188, 0.5, 0.7188, 0.5, 0.7188, 1.0, 0.6875, 1.0, 0.6875, 0.5, 0.6875, 0.5, 0.6875, 1.0, 0.6562, 1.0, 0.6562, 0.5, 0.6562, 0.5, 0.6562, 1.0, 0.625, 1.0, 0.625, 0.5, 0.625, 0.5, 0.625, 1.0, 0.5938, 1.0, 0.5938, 0.5, 0.5938, 0.5, 0.5938, 1.0, 0.5625, 1.0, 0.5625, 0.5, 0.5625, 0.5, 0.5625, 1.0, 0.5312, 1.0, 0.5312, 0.5, 0.5312, 0.5, 0.5312, 1.0, 0.5, 1.0, 0.5, 0.5, 0.5, 0.5, 0.5, 1.0, 0.4688, 1.0, 0.4688, 0.5, 0.4688, 0.5, 0.4688, 1.0, 0.4375, 1.0, 0.4375, 0.5, 0.4375, 0.5, 0.4375, 1.0, 0.4062, 1.0, 0.4062, 0.5, 0.4062, 0.5, 0.4062, 1.0, 0.375, 1.0, 0.375, 0.5, 0.375, 0.5, 0.375, 1.0, 0.3438, 1.0, 0.3438, 0.5, 0.3438, 0.5, 0.3438, 1.0, 0.3125, 1.0, 0.3125, 0.5, 0.3125, 0.5, 0.3125, 1.0, 0.2812, 1.0, 0.2812, 0.5, 0.2812, 0.5, 0.2812, 1.0, 0.25, 1.0, 0.25, 0.5, 0.25, 0.5, 0.25, 1.0, 0.2188, 1.0, 0.2188, 0.5, 0.2188, 0.5, 0.2188, 1.0, 0.1875, 1.0, 0.1875, 0.5, 0.1875, 0.5, 0.1875, 1.0, 0.1562, 1.0, 0.1562, 0.5, 0.1562, 0.5, 0.1562, 1.0, 0.125, 1.0, 0.125, 0.5, 0.125, 0.5, 0.125, 1.0, 0.09375, 1.0, 0.09375, 0.5, 0.09375, 0.5, 0.09375, 1.0, 0.0625, 1.0, 0.0625, 0.5, 0.2968, 0.4854, 0.25, 0.49, 0.2032, 0.4854, 0.1582, 0.4717, 0.1167, 0.4496, 0.08029, 0.4197, 0.05045, 0.3833, 0.02827, 0.3418, 0.01461, 0.2968, 0.01, 0.25, 0.01461, 0.2032, 0.02827, 0.1582, 0.05045, 0.1167, 0.08029, 0.08029, 0.1167, 0.05045, 0.1582, 0.02827, 0.2032, 0.01461, 0.25, 0.01, 0.2968, 0.01461, 0.3418, 0.02827, 0.3833, 0.05045, 0.4197, 0.08029, 0.4496, 0.1167, 0.4717, 0.1582, 0.4854, 0.2032, 0.49, 0.25, 0.4854, 0.2968, 0.4717, 0.3418, 0.4496, 0.3833, 0.4197, 0.4197, 0.3833, 0.4496, 0.3418, 0.4717, 0.0625, 0.5, 0.0625, 1.0, 0.03125, 1.0, 0.03125, 0.5, 0.03125, 0.5, 0.03125, 1.0, 0.0, 1.0, 0.0, 0.5, 0.75, 0.09449, 0.7197, 0.09748, 0.7197, 0.09748, 0.75, 0.09449, 0.7803, 0.4025, 0.75, 0.4055, 0.75, 0.49, 0.7968, 0.4854, 0.8095, 0.3937, 0.7803, 0.4025, 0.7968, 0.4854, 0.8418, 0.4717, 0.8364, 0.3793, 0.8095, 0.3937, 0.8418, 0.4717, 0.8833, 0.4496, 0.86, 0.36, 0.8364, 0.3793, 0.8833, 0.4496, 0.9197, 0.4197, 0.8793, 0.3364, 0.86, 0.36, 0.9197, 0.4197, 0.9496, 0.3833, 0.8937, 0.3095, 0.8793, 0.3364, 0.9496, 0.3833, 0.9717, 0.3418, 0.9025, 0.2803, 0.8937, 0.3095, 0.9717, 0.3418, 0.9854, 0.2968, 0.9055, 0.25, 0.9025, 0.2803, 0.9854, 0.2968, 0.99, 0.25, 0.9025, 0.2197, 0.9055, 0.25, 0.99, 0.25, 0.9854, 0.2032, 0.8937, 0.1905, 0.9025, 0.2197, 0.9854, 0.2032, 0.9717, 0.1582, 0.8793, 0.1636, 0.8937, 0.1905, 0.9717, 0.1582, 0.9496, 0.1167, 0.86, 0.14, 0.8793, 0.1636, 0.9496, 0.1167, 0.9197, 0.08029, 0.8364, 0.1207, 0.86, 0.14, 0.9197, 0.08029, 0.8833, 0.05045, 0.8095, 0.1063, 0.8364, 0.1207, 0.8833, 0.05045, 0.8418, 0.02827, 0.7803, 0.09748, 0.8095, 0.1063, 0.8418, 0.02827, 0.7968, 0.01461, 0.75, 0.09449, 0.7803, 0.09748, 0.7968, 0.01461, 0.75, 0.01, 0.7197, 0.09748, 0.75, 0.09449, 0.75, 0.01, 0.7032, 0.01461, 0.6905, 0.1063, 0.7197, 0.09748, 0.7032, 0.01461, 0.6582, 0.02827, 0.6636, 0.1207, 0.6905, 0.1063, 0.6582, 0.02827, 0.6167, 0.05045, 0.64, 0.14, 0.6636, 0.1207, 0.6167, 0.05045, 0.5803, 0.08029, 0.6207, 0.1636, 0.64, 0.14, 0.5803, 0.08029, 0.5504, 0.1167, 0.6063, 0.1905, 0.6207, 0.1636, 0.5504, 0.1167, 0.5283, 0.1582, 0.5975, 0.2197, 0.6063, 0.1905, 0.5283, 0.1582, 0.5146, 0.2032, 0.5945, 0.25, 0.5975, 0.2197, 0.5146, 0.2032, 0.51, 0.25, 0.5975, 0.2803, 0.5945, 0.25, 0.51, 0.25, 0.5146, 0.2968, 0.6063, 0.3095, 0.5975, 0.2803, 0.5146, 0.2968, 0.5283, 0.3418, 0.6207, 0.3364, 0.6063, 0.3095, 0.5283, 0.3418, 0.5504, 0.3833, 0.64, 0.36, 0.6207, 0.3364, 0.5504, 0.3833, 0.5803, 0.4197, 0.6636, 0.3793, 0.64, 0.36, 0.5803, 0.4197, 0.6167, 0.4496, 0.6905, 0.3937, 0.6636, 0.3793, 0.6167, 0.4496, 0.6582, 0.4717, 0.7197, 0.4025, 0.6905, 0.3937, 0.6582, 0.4717, 0.7032, 0.4854, 0.75, 0.4055, 0.7197, 0.4025, 0.7032, 0.4854, 0.75, 0.49, 0.75, 0.4055, 0.7803, 0.4025, 0.8095, 0.3937, 0.8364, 0.3793, 0.86, 0.36, 0.8793, 0.3364, 0.8937, 0.3095, 0.9025, 0.2803, 0.9055, 0.25, 0.9025, 0.2197, 0.8937, 0.1905, 0.8793, 0.1636, 0.86, 0.14, 0.8364, 0.1207, 0.8095, 0.1063, 0.7803, 0.09748, 0.75, 0.09449, 0.7197, 0.09748, 0.6905, 0.1063, 0.6636, 0.1207, 0.64, 0.14, 0.6207, 0.1636, 0.6063, 0.1905, 0.5975, 0.2197, 0.5945, 0.25, 0.5975, 0.2803, 0.6063, 0.3095, 0.6207, 0.3364, 0.64, 0.36, 0.6636, 0.3793, 0.6905, 0.3937, 0.7197, 0.4025, 0.8364, 0.3793, 0.86, 0.36, 0.86, 0.36, 0.8364, 0.3793, 0.6905, 0.3937, 0.7197, 0.4025, 0.7197, 0.4025, 0.6905, 0.3937, 0.7197, 0.09748, 0.6905, 0.1063, 0.6905, 0.1063, 0.7197, 0.09748, 0.86, 0.36, 0.8793, 0.3364, 0.8793, 0.3364, 0.86, 0.36, 0.7197, 0.4025, 0.75, 0.4055, 0.75, 0.4055, 0.7197, 0.4025, 0.6905, 0.1063, 0.6636, 0.1207, 0.6636, 0.1207, 0.6905, 0.1063, 0.8793, 0.3364, 0.8937, 0.3095, 0.8937, 0.3095, 0.8793, 0.3364, 0.6636, 0.1207, 0.64, 0.14, 0.64, 0.14, 0.6636, 0.1207, 0.8937, 0.3095, 0.9025, 0.2803, 0.9025, 0.2803, 0.8937, 0.3095, 0.64, 0.14, 0.6207, 0.1636, 0.6207, 0.1636, 0.64, 0.14, 0.9025, 0.2803, 0.9055, 0.25, 0.9055, 0.25, 0.9025, 0.2803, 0.6207, 0.1636, 0.6063, 0.1905, 0.6063, 0.1905, 0.6207, 0.1636, 0.9055, 0.25, 0.9025, 0.2197, 0.9025, 0.2197, 0.9055, 0.25, 0.6063, 0.1905, 0.5975, 0.2197, 0.5975, 0.2197, 0.6063, 0.1905, 0.9025, 0.2197, 0.8937, 0.1905, 0.8937, 0.1905, 0.9025, 0.2197, 0.5975, 0.2197, 0.5945, 0.25, 0.5945, 0.25, 0.5975, 0.2197, 0.8937, 0.1905, 0.8793, 0.1636, 0.8793, 0.1636, 0.8937, 0.1905, 0.5945, 0.25, 0.5975, 0.2803, 0.5975, 0.2803, 0.5945, 0.25, 0.8793, 0.1636, 0.86, 0.14, 0.86, 0.14, 0.8793, 0.1636, 0.5975, 0.2803, 0.6063, 0.3095, 0.6063, 0.3095, 0.5975, 0.2803, 0.86, 0.14, 0.8364, 0.1207, 0.8364, 0.1207, 0.86, 0.14, 0.6063, 0.3095, 0.6207, 0.3364, 0.6207, 0.3364, 0.6063, 0.3095, 0.8364, 0.1207, 0.8095, 0.1063, 0.8095, 0.1063, 0.8364, 0.1207, 0.75, 0.4055, 0.7803, 0.4025, 0.7803, 0.4025, 0.75, 0.4055, 0.6207, 0.3364, 0.64, 0.36, 0.64, 0.36, 0.6207, 0.3364, 0.8095, 0.1063, 0.7803, 0.09748, 0.7803, 0.09748, 0.8095, 0.1063, 0.7803, 0.4025, 0.8095, 0.3937, 0.8095, 0.3937, 0.7803, 0.4025, 0.64, 0.36, 0.6636, 0.3793, 0.6636, 0.3793, 0.64, 0.36, 0.7803, 0.09748, 0.75, 0.09449, 0.75, 0.09449, 0.7803, 0.09748, 0.8095, 0.3937, 0.8364, 0.3793, 0.8364, 0.3793, 0.8095, 0.3937, 0.6636, 0.3793, 0.6905, 0.3937, 0.6905, 0.3937, 0.6636, 0.3793, 0.75, 0.4055, 0.7803, 0.4025, 0.8095, 0.3937, 0.8364, 0.3793, 0.86, 0.36, 0.8793, 0.3364, 0.8937, 0.3095, 0.9025, 0.2803, 0.9055, 0.25, 0.9025, 0.2197, 0.8937, 0.1905, 0.8793, 0.1636, 0.86, 0.14, 0.8364, 0.1207, 0.8095, 0.1063, 0.7803, 0.09748, 0.75, 0.09449, 0.7197, 0.09748, 0.6905, 0.1063, 0.6636, 0.1207, 0.64, 0.14, 0.6207, 0.1636, 0.6063, 0.1905, 0.5975, 0.2197, 0.5945, 0.25, 0.5975, 0.2803, 0.6063, 0.3095, 0.6207, 0.3364, 0.64, 0.36, 0.6636, 0.3793, 0.6905, 0.3937, 0.7197, 0.4025])
me_cylinder.materials.append(mat_material_001)
me_cylinder.materials.append(mat_material_003)
me_cylinder.update()
me_cylinder_006 = bpy.data.meshes.new('Cylinder.006')
me_cylinder_006.from_pydata([(0.0, 1.0, -1.0), (0.0, 1.0, 1.0), (0.1951, 0.9808, -1.0), (0.1951, 0.9808, 1.0), (0.3827, 0.9239, -1.0), (0.3827, 0.9239, 1.0), (0.5556, 0.8315, -1.0), (0.5556, 0.8315, 1.0), (0.7071, 0.7071, -1.0), (0.7071, 0.7071, 1.0), (0.8315, 0.5556, -1.0), (0.8315, 0.5556, 1.0), (0.9239, 0.3827, -1.0), (0.9239, 0.3827, 1.0), (0.9808, 0.1951, -1.0), (0.9808, 0.1951, 1.0), (1.0, 0.0, -1.0), (1.0, 0.0, 1.0), (0.9808, -0.1951, -1.0), (0.9808, -0.1951, 1.0), (0.9239, -0.3827, -1.0), (0.9239, -0.3827, 1.0), (0.8315, -0.5556, -1.0), (0.8315, -0.5556, 1.0), (0.7071, -0.7071, -1.0), (0.7071, -0.7071, 1.0), (0.5556, -0.8315, -1.0), (0.5556, -0.8315, 1.0), (0.3827, -0.9239, -1.0), (0.3827, -0.9239, 1.0), (0.1951, -0.9808, -1.0), (0.1951, -0.9808, 1.0), (0.0, -1.0, -1.0), (0.0, -1.0, 1.0), (-0.1951, -0.9808, -1.0), (-0.1951, -0.9808, 1.0), (-0.3827, -0.9239, -1.0), (-0.3827, -0.9239, 1.0), (-0.5556, -0.8315, -1.0), (-0.5556, -0.8315, 1.0), (-0.7071, -0.7071, -1.0), (-0.7071, -0.7071, 1.0), (-0.8315, -0.5556, -1.0), (-0.8315, -0.5556, 1.0), (-0.9239, -0.3827, -1.0), (-0.9239, -0.3827, 1.0), (-0.9808, -0.1951, -1.0), (-0.9808, -0.1951, 1.0), (-1.0, 0.0, -1.0), (-1.0, 0.0, 1.0), (-0.9808, 0.1951, -1.0), (-0.9808, 0.1951, 1.0), (-0.9239, 0.3827, -1.0), (-0.9239, 0.3827, 1.0), (-0.8315, 0.5556, -1.0), (-0.8315, 0.5556, 1.0), (-0.7071, 0.7071, -1.0), (-0.7071, 0.7071, 1.0), (-0.5556, 0.8315, -1.0), (-0.5556, 0.8315, 1.0), (-0.3827, 0.9239, -1.0), (-0.3827, 0.9239, 1.0), (-0.1951, 0.9808, -1.0), (-0.1951, 0.9808, 1.0), (-19.4, -18.22, -1.0), (-19.4, -18.22, 1.0), (-19.21, -18.24, -1.0), (-19.21, -18.24, 1.0), (-19.02, -18.3, -1.0), (-19.02, -18.3, 1.0), (-18.85, -18.39, -1.0), (-18.85, -18.39, 1.0), (-18.7, -18.51, -1.0), (-18.7, -18.51, 1.0), (-18.57, -18.67, -1.0), (-18.57, -18.67, 1.0), (-18.48, -18.84, -1.0), (-18.48, -18.84, 1.0), (-18.42, -19.03, -1.0), (-18.42, -19.03, 1.0), (-18.4, -19.22, -1.0), (-18.4, -19.22, 1.0), (-18.42, -19.42, -1.0), (-18.42, -19.42, 1.0), (-18.48, -19.6, -1.0), (-18.48, -19.6, 1.0), (-18.57, -19.78, -1.0), (-18.57, -19.78, 1.0), (-18.7, -19.93, -1.0), (-18.7, -19.93, 1.0), (-18.85, -20.05, -1.0), (-18.85, -20.05, 1.0), (-19.02, -20.14, -1.0), (-19.02, -20.14, 1.0), (-19.21, -20.2, -1.0), (-19.21, -20.2, 1.0), (-19.4, -20.22, -1.0), (-19.4, -20.22, 1.0), (-19.6, -20.2, -1.0), (-19.6, -20.2, 1.0), (-19.79, -20.14, -1.0), (-19.79, -20.14, 1.0), (-19.96, -20.05, -1.0), (-19.96, -20.05, 1.0), (-20.11, -19.93, -1.0), (-20.11, -19.93, 1.0), (-20.23, -19.78, -1.0), (-20.23, -19.78, 1.0), (-20.33, -19.6, -1.0), (-20.33, -19.6, 1.0), (-20.38, -19.42, -1.0), (-20.38, -19.42, 1.0), (-20.4, -19.22, -1.0), (-20.4, -19.22, 1.0), (-20.38, -19.03, -1.0), (-20.38, -19.03, 1.0), (-20.33, -18.84, -1.0), (-20.33, -18.84, 1.0), (-20.23, -18.67, -1.0), (-20.23, -18.67, 1.0), (-20.11, -18.51, -1.0), (-20.11, -18.51, 1.0), (-19.96, -18.39, -1.0), (-19.96, -18.39, 1.0), (-19.79, -18.3, -1.0), (-19.79, -18.3, 1.0), (-19.6, -18.24, -1.0), (-19.6, -18.24, 1.0), (-8.526e-07, -18.22, -1.0), (-8.526e-07, -18.22, 1.0), (0.1951, -18.24, -1.0), (0.1951, -18.24, 1.0), (0.3827, -18.3, -1.0), (0.3827, -18.3, 1.0), (0.5556, -18.39, -1.0), (0.5556, -18.39, 1.0), (0.7071, -18.51, -1.0), (0.7071, -18.51, 1.0), (0.8315, -18.67, -1.0), (0.8315, -18.67, 1.0), (0.9239, -18.84, -1.0), (0.9239, -18.84, 1.0), (0.9808, -19.03, -1.0), (0.9808, -19.03, 1.0), (1.0, -19.22, -1.0), (1.0, -19.22, 1.0), (0.9808, -19.42, -1.0), (0.9808, -19.42, 1.0), (0.9239, -19.6, -1.0), (0.9239, -19.6, 1.0), (0.8315, -19.78, -1.0), (0.8315, -19.78, 1.0), (0.7071, -19.93, -1.0), (0.7071, -19.93, 1.0), (0.5556, -20.05, -1.0), (0.5556, -20.05, 1.0), (0.3827, -20.14, -1.0), (0.3827, -20.14, 1.0), (0.1951, -20.2, -1.0), (0.1951, -20.2, 1.0), (-8.526e-07, -20.22, -1.0), (-8.526e-07, -20.22, 1.0), (-0.1951, -20.2, -1.0), (-0.1951, -20.2, 1.0), (-0.3827, -20.14, -1.0), (-0.3827, -20.14, 1.0), (-0.5556, -20.05, -1.0), (-0.5556, -20.05, 1.0), (-0.7071, -19.93, -1.0), (-0.7071, -19.93, 1.0), (-0.8315, -19.78, -1.0), (-0.8315, -19.78, 1.0), (-0.9239, -19.6, -1.0), (-0.9239, -19.6, 1.0), (-0.9808, -19.42, -1.0), (-0.9808, -19.42, 1.0), (-1.0, -19.22, -1.0), (-1.0, -19.22, 1.0), (-0.9808, -19.03, -1.0), (-0.9808, -19.03, 1.0), (-0.9239, -18.84, -1.0), (-0.9239, -18.84, 1.0), (-0.8315, -18.67, -1.0), (-0.8315, -18.67, 1.0), (-0.7071, -18.51, -1.0), (-0.7071, -18.51, 1.0), (-0.5556, -18.39, -1.0), (-0.5556, -18.39, 1.0), (-0.3827, -18.3, -1.0), (-0.3827, -18.3, 1.0), (-0.1951, -18.24, -1.0), (-0.1951, -18.24, 1.0), (-19.4, 1.0, -1.0), (-19.4, 1.0, 1.0), (-19.21, 0.9808, -1.0), (-19.21, 0.9808, 1.0), (-19.02, 0.9239, -1.0), (-19.02, 0.9239, 1.0), (-18.85, 0.8315, -1.0), (-18.85, 0.8315, 1.0), (-18.7, 0.7071, -1.0), (-18.7, 0.7071, 1.0), (-18.57, 0.5556, -1.0), (-18.57, 0.5556, 1.0), (-18.48, 0.3827, -1.0), (-18.48, 0.3827, 1.0), (-18.42, 0.1951, -1.0), (-18.42, 0.1951, 1.0), (-18.4, 0.0, -1.0), (-18.4, 0.0, 1.0), (-18.42, -0.1951, -1.0), (-18.42, -0.1951, 1.0), (-18.48, -0.3827, -1.0), (-18.48, -0.3827, 1.0), (-18.57, -0.5556, -1.0), (-18.57, -0.5556, 1.0), (-18.7, -0.7071, -1.0), (-18.7, -0.7071, 1.0), (-18.85, -0.8315, -1.0), (-18.85, -0.8315, 1.0), (-19.02, -0.9239, -1.0), (-19.02, -0.9239, 1.0), (-19.21, -0.9808, -1.0), (-19.21, -0.9808, 1.0), (-19.4, -1.0, -1.0), (-19.4, -1.0, 1.0), (-19.6, -0.9808, -1.0), (-19.6, -0.9808, 1.0), (-19.79, -0.9239, -1.0), (-19.79, -0.9239, 1.0), (-19.96, -0.8315, -1.0), (-19.96, -0.8315, 1.0), (-20.11, -0.7071, -1.0), (-20.11, -0.7071, 1.0), (-20.23, -0.5556, -1.0), (-20.23, -0.5556, 1.0), (-20.33, -0.3827, -1.0), (-20.33, -0.3827, 1.0), (-20.38, -0.1951, -1.0), (-20.38, -0.1951, 1.0), (-20.4, 0.0, -1.0), (-20.4, 0.0, 1.0), (-20.38, 0.1951, -1.0), (-20.38, 0.1951, 1.0), (-20.33, 0.3827, -1.0), (-20.33, 0.3827, 1.0), (-20.23, 0.5556, -1.0), (-20.23, 0.5556, 1.0), (-20.11, 0.7071, -1.0), (-20.11, 0.7071, 1.0), (-19.96, 0.8315, -1.0), (-19.96, 0.8315, 1.0), (-19.79, 0.9239, -1.0), (-19.79, 0.9239, 1.0), (-19.6, 0.9808, -1.0), (-19.6, 0.9808, 1.0)], [], [(0, 1, 3, 2), (2, 3, 5, 4), (4, 5, 7, 6), (6, 7, 9, 8), (8, 9, 11, 10), (10, 11, 13, 12), (12, 13, 15, 14), (14, 15, 17, 16), (16, 17, 19, 18), (18, 19, 21, 20), (20, 21, 23, 22), (22, 23, 25, 24), (24, 25, 27, 26), (26, 27, 29, 28), (28, 29, 31, 30), (30, 31, 33, 32), (32, 33, 35, 34), (34, 35, 37, 36), (36, 37, 39, 38), (38, 39, 41, 40), (40, 41, 43, 42), (42, 43, 45, 44), (44, 45, 47, 46), (46, 47, 49, 48), (48, 49, 51, 50), (50, 51, 53, 52), (52, 53, 55, 54), (54, 55, 57, 56), (56, 57, 59, 58), (58, 59, 61, 60), (3, 1, 63, 61, 59, 57, 55, 53, 51, 49, 47, 45, 43, 41, 39, 37, 35, 33, 31, 29, 27, 25, 23, 21, 19, 17, 15, 13, 11, 9, 7, 5), (60, 61, 63, 62), (62, 63, 1, 0), (0, 2, 4, 6, 8, 10, 12, 14, 16, 18, 20, 22, 24, 26, 28, 30, 32, 34, 36, 38, 40, 42, 44, 46, 48, 50, 52, 54, 56, 58, 60, 62), (64, 65, 67, 66), (66, 67, 69, 68), (68, 69, 71, 70), (70, 71, 73, 72), (72, 73, 75, 74), (74, 75, 77, 76), (76, 77, 79, 78), (78, 79, 81, 80), (80, 81, 83, 82), (82, 83, 85, 84), (84, 85, 87, 86), (86, 87, 89, 88), (88, 89, 91, 90), (90, 91, 93, 92), (92, 93, 95, 94), (94, 95, 97, 96), (96, 97, 99, 98), (98, 99, 101, 100), (100, 101, 103, 102), (102, 103, 105, 104), (104, 105, 107, 106), (106, 107, 109, 108), (108, 109, 111, 110), (110, 111, 113, 112), (112, 113, 115, 114), (114, 115, 117, 116), (116, 117, 119, 118), (118, 119, 121, 120), (120, 121, 123, 122), (122, 123, 125, 124), (67, 65, 127, 125, 123, 121, 119, 117, 115, 113, 111, 109, 107, 105, 103, 101, 99, 97, 95, 93, 91, 89, 87, 85, 83, 81, 79, 77, 75, 73, 71, 69), (124, 125, 127, 126), (126, 127, 65, 64), (64, 66, 68, 70, 72, 74, 76, 78, 80, 82, 84, 86, 88, 90, 92, 94, 96, 98, 100, 102, 104, 106, 108, 110, 112, 114, 116, 118, 120, 122, 124, 126), (128, 129, 131, 130), (130, 131, 133, 132), (132, 133, 135, 134), (134, 135, 137, 136), (136, 137, 139, 138), (138, 139, 141, 140), (140, 141, 143, 142), (142, 143, 145, 144), (144, 145, 147, 146), (146, 147, 149, 148), (148, 149, 151, 150), (150, 151, 153, 152), (152, 153, 155, 154), (154, 155, 157, 156), (156, 157, 159, 158), (158, 159, 161, 160), (160, 161, 163, 162), (162, 163, 165, 164), (164, 165, 167, 166), (166, 167, 169, 168), (168, 169, 171, 170), (170, 171, 173, 172), (172, 173, 175, 174), (174, 175, 177, 176), (176, 177, 179, 178), (178, 179, 181, 180), (180, 181, 183, 182), (182, 183, 185, 184), (184, 185, 187, 186), (186, 187, 189, 188), (131, 129, 191, 189, 187, 185, 183, 181, 179, 177, 175, 173, 171, 169, 167, 165, 163, 161, 159, 157, 155, 153, 151, 149, 147, 145, 143, 141, 139, 137, 135, 133), (188, 189, 191, 190), (190, 191, 129, 128), (128, 130, 132, 134, 136, 138, 140, 142, 144, 146, 148, 150, 152, 154, 156, 158, 160, 162, 164, 166, 168, 170, 172, 174, 176, 178, 180, 182, 184, 186, 188, 190), (192, 193, 195, 194), (194, 195, 197, 196), (196, 197, 199, 198), (198, 199, 201, 200), (200, 201, 203, 202), (202, 203, 205, 204), (204, 205, 207, 206), (206, 207, 209, 208), (208, 209, 211, 210), (210, 211, 213, 212), (212, 213, 215, 214), (214, 215, 217, 216), (216, 217, 219, 218), (218, 219, 221, 220), (220, 221, 223, 222), (222, 223, 225, 224), (224, 225, 227, 226), (226, 227, 229, 228), (228, 229, 231, 230), (230, 231, 233, 232), (232, 233, 235, 234), (234, 235, 237, 236), (236, 237, 239, 238), (238, 239, 241, 240), (240, 241, 243, 242), (242, 243, 245, 244), (244, 245, 247, 246), (246, 247, 249, 248), (248, 249, 251, 250), (250, 251, 253, 252), (195, 193, 255, 253, 251, 249, 247, 245, 243, 241, 239, 237, 235, 233, 231, 229, 227, 225, 223, 221, 219, 217, 215, 213, 211, 209, 207, 205, 203, 201, 199, 197), (252, 253, 255, 254), (254, 255, 193, 192), (192, 194, 196, 198, 200, 202, 204, 206, 208, 210, 212, 214, 216, 218, 220, 222, 224, 226, 228, 230, 232, 234, 236, 238, 240, 242, 244, 246, 248, 250, 252, 254)])
_uv = me_cylinder_006.uv_layers.new(name='UVMap')
_uv.uv.foreach_set('vector', [1.0, 0.5, 1.0, 1.0, 0.9688, 1.0, 0.9688, 0.5, 0.9688, 0.5, 0.9688, 1.0, 0.9375, 1.0, 0.9375, 0.5, 0.9375, 0.5, 0.9375, 1.0, 0.9062, 1.0, 0.9062, 0.5, 0.9062, 0.5, 0.9062, 1.0, 0.875, 1.0, 0.875, 0.5, 0.875, 0.5, 0.875, 1.0, 0.8438, 1.0, 0.8438, 0.5, 0.8438, 0.5, 0.8438, 1.0, 0.8125, 1.0, 0.8125, 0.5, 0.8125, 0.5, 0.8125, 1.0, 0.7812, 1.0, 0.7812, 0.5, 0.7812, 0.5, 0.7812, 1.0, 0.75, 1.0, 0.75, 0.5, 0.75, 0.5, 0.75, 1.0, 0.7188, 1.0, 0.7188, 0.5, 0.7188, 0.5, 0.7188, 1.0, 0.6875, 1.0, 0.6875, 0.5, 0.6875, 0.5, 0.6875, 1.0, 0.6562, 1.0, 0.6562, 0.5, 0.6562, 0.5, 0.6562, 1.0, 0.625, 1.0, 0.625, 0.5, 0.625, 0.5, 0.625, 1.0, 0.5938, 1.0, 0.5938, 0.5, 0.5938, 0.5, 0.5938, 1.0, 0.5625, 1.0, 0.5625, 0.5, 0.5625, 0.5, 0.5625, 1.0, 0.5312, 1.0, 0.5312, 0.5, 0.5312, 0.5, 0.5312, 1.0, 0.5, 1.0, 0.5, 0.5, 0.5, 0.5, 0.5, 1.0, 0.4688, 1.0, 0.4688, 0.5, 0.4688, 0.5, 0.4688, 1.0, 0.4375, 1.0, 0.4375, 0.5, 0.4375, 0.5, 0.4375, 1.0, 0.4062, 1.0, 0.4062, 0.5, 0.4062, 0.5, 0.4062, 1.0, 0.375, 1.0, 0.375, 0.5, 0.375, 0.5, 0.375, 1.0, 0.3438, 1.0, 0.3438, 0.5, 0.3438, 0.5, 0.3438, 1.0, 0.3125, 1.0, 0.3125, 0.5, 0.3125, 0.5, 0.3125, 1.0, 0.2812, 1.0, 0.2812, 0.5, 0.2812, 0.5, 0.2812, 1.0, 0.25, 1.0, 0.25, 0.5, 0.25, 0.5, 0.25, 1.0, 0.2188, 1.0, 0.2188, 0.5, 0.2188, 0.5, 0.2188, 1.0, 0.1875, 1.0, 0.1875, 0.5, 0.1875, 0.5, 0.1875, 1.0, 0.1562, 1.0, 0.1562, 0.5, 0.1562, 0.5, 0.1562, 1.0, 0.125, 1.0, 0.125, 0.5, 0.125, 0.5, 0.125, 1.0, 0.09375, 1.0, 0.09375, 0.5, 0.09375, 0.5, 0.09375, 1.0, 0.0625, 1.0, 0.0625, 0.5, 0.2968, 0.4854, 0.25, 0.49, 0.2032, 0.4854, 0.1582, 0.4717, 0.1167, 0.4496, 0.08029, 0.4197, 0.05045, 0.3833, 0.02827, 0.3418, 0.01461, 0.2968, 0.01, 0.25, 0.01461, 0.2032, 0.02827, 0.1582, 0.05045, 0.1167, 0.08029, 0.08029, 0.1167, 0.05045, 0.1582, 0.02827, 0.2032, 0.01461, 0.25, 0.01, 0.2968, 0.01461, 0.3418, 0.02827, 0.3833, 0.05045, 0.4197, 0.08029, 0.4496, 0.1167, 0.4717, 0.1582, 0.4854, 0.2032, 0.49, 0.25, 0.4854, 0.2968, 0.4717, 0.3418, 0.4496, 0.3833, 0.4197, 0.4197, 0.3833, 0.4496, 0.3418, 0.4717, 0.0625, 0.5, 0.0625, 1.0, 0.03125, 1.0, 0.03125, 0.5, 0.03125, 0.5, 0.03125, 1.0, 0.0, 1.0, 0.0, 0.5, 0.75, 0.49, 0.7968, 0.4854, 0.8418, 0.4717, 0.8833, 0.4496, 0.9197, 0.4197, 0.9496, 0.3833, 0.9717, 0.3418, 0.9854, 0.2968, 0.99, 0.25, 0.9854, 0.2032, 0.9717, 0.1582, 0.9496, 0.1167, 0.9197, 0.08029, 0.8833, 0.05045, 0.8418, 0.02827, 0.7968, 0.01461, 0.75, 0.01, 0.7032, 0.01461, 0.6582, 0.02827, 0.6167, 0.05045, 0.5803, 0.08029, 0.5504, 0.1167, 0.5283, 0.1582, 0.5146, 0.2032, 0.51, 0.25, 0.5146, 0.2968, 0.5283, 0.3418, 0.5504, 0.3833, 0.5803, 0.4197, 0.6167, 0.4496, 0.6582, 0.4717, 0.7032, 0.4854, 1.0, 0.5, 1.0, 1.0, 0.9688, 1.0, 0.9688, 0.5, 0.9688, 0.5, 0.9688, 1.0, 0.9375, 1.0, 0.9375, 0.5, 0.9375, 0.5, 0.9375, 1.0, 0.9062, 1.0, 0.9062, 0.5, 0.9062, 0.5, 0.9062, 1.0, 0.875, 1.0, 0.875, 0.5, 0.875, 0.5, 0.875, 1.0, 0.8438, 1.0, 0.8438, 0.5, 0.8438, 0.5, 0.8438, 1.0, 0.8125, 1.0, 0.8125, 0.5, 0.8125, 0.5, 0.8125, 1.0, 0.7812, 1.0, 0.7812, 0.5, 0.7812, 0.5, 0.7812, 1.0, 0.75, 1.0, 0.75, 0.5, 0.75, 0.5, 0.75, 1.0, 0.7188, 1.0, 0.7188, 0.5, 0.7188, 0.5, 0.7188, 1.0, 0.6875, 1.0, 0.6875, 0.5, 0.6875, 0.5, 0.6875, 1.0, 0.6562, 1.0, 0.6562, 0.5, 0.6562, 0.5, 0.6562, 1.0, 0.625, 1.0, 0.625, 0.5, 0.625, 0.5, 0.625, 1.0, 0.5938, 1.0, 0.5938, 0.5, 0.5938, 0.5, 0.5938, 1.0, 0.5625, 1.0, 0.5625, 0.5, 0.5625, 0.5, 0.5625, 1.0, 0.5312, 1.0, 0.5312, 0.5, 0.5312, 0.5, 0.5312, 1.0, 0.5, 1.0, 0.5, 0.5, 0.5, 0.5, 0.5, 1.0, 0.4688, 1.0, 0.4688, 0.5, 0.4688, 0.5, 0.4688, 1.0, 0.4375, 1.0, 0.4375, 0.5, 0.4375, 0.5, 0.4375, 1.0, 0.4062, 1.0, 0.4062, 0.5, 0.4062, 0.5, 0.4062, 1.0, 0.375, 1.0, 0.375, 0.5, 0.375, 0.5, 0.375, 1.0, 0.3438, 1.0, 0.3438, 0.5, 0.3438, 0.5, 0.3438, 1.0, 0.3125, 1.0, 0.3125, 0.5, 0.3125, 0.5, 0.3125, 1.0, 0.2812, 1.0, 0.2812, 0.5, 0.2812, 0.5, 0.2812, 1.0, 0.25, 1.0, 0.25, 0.5, 0.25, 0.5, 0.25, 1.0, 0.2188, 1.0, 0.2188, 0.5, 0.2188, 0.5, 0.2188, 1.0, 0.1875, 1.0, 0.1875, 0.5, 0.1875, 0.5, 0.1875, 1.0, 0.1562, 1.0, 0.1562, 0.5, 0.1562, 0.5, 0.1562, 1.0, 0.125, 1.0, 0.125, 0.5, 0.125, 0.5, 0.125, 1.0, 0.09375, 1.0, 0.09375, 0.5, 0.09375, 0.5, 0.09375, 1.0, 0.0625, 1.0, 0.0625, 0.5, 0.2968, 0.4854, 0.25, 0.49, 0.2032, 0.4854, 0.1582, 0.4717, 0.1167, 0.4496, 0.08029, 0.4197, 0.05045, 0.3833, 0.02827, 0.3418, 0.01461, 0.2968, 0.01, 0.25, 0.01461, 0.2032, 0.02827, 0.1582, 0.05045, 0.1167, 0.08029, 0.08029, 0.1167, 0.05045, 0.1582, 0.02827, 0.2032, 0.01461, 0.25, 0.01, 0.2968, 0.01461, 0.3418, 0.02827, 0.3833, 0.05045, 0.4197, 0.08029, 0.4496, 0.1167, 0.4717, 0.1582, 0.4854, 0.2032, 0.49, 0.25, 0.4854, 0.2968, 0.4717, 0.3418, 0.4496, 0.3833, 0.4197, 0.4197, 0.3833, 0.4496, 0.3418, 0.4717, 0.0625, 0.5, 0.0625, 1.0, 0.03125, 1.0, 0.03125, 0.5, 0.03125, 0.5, 0.03125, 1.0, 0.0, 1.0, 0.0, 0.5, 0.75, 0.49, 0.7968, 0.4854, 0.8418, 0.4717, 0.8833, 0.4496, 0.9197, 0.4197, 0.9496, 0.3833, 0.9717, 0.3418, 0.9854, 0.2968, 0.99, 0.25, 0.9854, 0.2032, 0.9717, 0.1582, 0.9496, 0.1167, 0.9197, 0.08029, 0.8833, 0.05045, 0.8418, 0.02827, 0.7968, 0.01461, 0.75, 0.01, 0.7032, 0.01461, 0.6582, 0.02827, 0.6167, 0.05045, 0.5803, 0.08029, 0.5504, 0.1167, 0.5283, 0.1582, 0.5146, 0.2032, 0.51, 0.25, 0.5146, 0.2968, 0.5283, 0.3418, 0.5504, 0.3833, 0.5803, 0.4197, 0.6167, 0.4496, 0.6582, 0.4717, 0.7032, 0.4854, 1.0, 0.5, 1.0, 1.0, 0.9688, 1.0, 0.9688, 0.5, 0.9688, 0.5, 0.9688, 1.0, 0.9375, 1.0, 0.9375, 0.5, 0.9375, 0.5, 0.9375, 1.0, 0.9062, 1.0, 0.9062, 0.5, 0.9062, 0.5, 0.9062, 1.0, 0.875, 1.0, 0.875, 0.5, 0.875, 0.5, 0.875, 1.0, 0.8438, 1.0, 0.8438, 0.5, 0.8438, 0.5, 0.8438, 1.0, 0.8125, 1.0, 0.8125, 0.5, 0.8125, 0.5, 0.8125, 1.0, 0.7812, 1.0, 0.7812, 0.5, 0.7812, 0.5, 0.7812, 1.0, 0.75, 1.0, 0.75, 0.5, 0.75, 0.5, 0.75, 1.0, 0.7188, 1.0, 0.7188, 0.5, 0.7188, 0.5, 0.7188, 1.0, 0.6875, 1.0, 0.6875, 0.5, 0.6875, 0.5, 0.6875, 1.0, 0.6562, 1.0, 0.6562, 0.5, 0.6562, 0.5, 0.6562, 1.0, 0.625, 1.0, 0.625, 0.5, 0.625, 0.5, 0.625, 1.0, 0.5938, 1.0, 0.5938, 0.5, 0.5938, 0.5, 0.5938, 1.0, 0.5625, 1.0, 0.5625, 0.5, 0.5625, 0.5, 0.5625, 1.0, 0.5312, 1.0, 0.5312, 0.5, 0.5312, 0.5, 0.5312, 1.0, 0.5, 1.0, 0.5, 0.5, 0.5, 0.5, 0.5, 1.0, 0.4688, 1.0, 0.4688, 0.5, 0.4688, 0.5, 0.4688, 1.0, 0.4375, 1.0, 0.4375, 0.5, 0.4375, 0.5, 0.4375, 1.0, 0.4062, 1.0, 0.4062, 0.5, 0.4062, 0.5, 0.4062, 1.0, 0.375, 1.0, 0.375, 0.5, 0.375, 0.5, 0.375, 1.0, 0.3438, 1.0, 0.3438, 0.5, 0.3438, 0.5, 0.3438, 1.0, 0.3125, 1.0, 0.3125, 0.5, 0.3125, 0.5, 0.3125, 1.0, 0.2812, 1.0, 0.2812, 0.5, 0.2812, 0.5, 0.2812, 1.0, 0.25, 1.0, 0.25, 0.5, 0.25, 0.5, 0.25, 1.0, 0.2188, 1.0, 0.2188, 0.5, 0.2188, 0.5, 0.2188, 1.0, 0.1875, 1.0, 0.1875, 0.5, 0.1875, 0.5, 0.1875, 1.0, 0.1562, 1.0, 0.1562, 0.5, 0.1562, 0.5, 0.1562, 1.0, 0.125, 1.0, 0.125, 0.5, 0.125, 0.5, 0.125, 1.0, 0.09375, 1.0, 0.09375, 0.5, 0.09375, 0.5, 0.09375, 1.0, 0.0625, 1.0, 0.0625, 0.5, 0.2968, 0.4854, 0.25, 0.49, 0.2032, 0.4854, 0.1582, 0.4717, 0.1167, 0.4496, 0.08029, 0.4197, 0.05045, 0.3833, 0.02827, 0.3418, 0.01461, 0.2968, 0.01, 0.25, 0.01461, 0.2032, 0.02827, 0.1582, 0.05045, 0.1167, 0.08029, 0.08029, 0.1167, 0.05045, 0.1582, 0.02827, 0.2032, 0.01461, 0.25, 0.01, 0.2968, 0.01461, 0.3418, 0.02827, 0.3833, 0.05045, 0.4197, 0.08029, 0.4496, 0.1167, 0.4717, 0.1582, 0.4854, 0.2032, 0.49, 0.25, 0.4854, 0.2968, 0.4717, 0.3418, 0.4496, 0.3833, 0.4197, 0.4197, 0.3833, 0.4496, 0.3418, 0.4717, 0.0625, 0.5, 0.0625, 1.0, 0.03125, 1.0, 0.03125, 0.5, 0.03125, 0.5, 0.03125, 1.0, 0.0, 1.0, 0.0, 0.5, 0.75, 0.49, 0.7968, 0.4854, 0.8418, 0.4717, 0.8833, 0.4496, 0.9197, 0.4197, 0.9496, 0.3833, 0.9717, 0.3418, 0.9854, 0.2968, 0.99, 0.25, 0.9854, 0.2032, 0.9717, 0.1582, 0.9496, 0.1167, 0.9197, 0.08029, 0.8833, 0.05045, 0.8418, 0.02827, 0.7968, 0.01461, 0.75, 0.01, 0.7032, 0.01461, 0.6582, 0.02827, 0.6167, 0.05045, 0.5803, 0.08029, 0.5504, 0.1167, 0.5283, 0.1582, 0.5146, 0.2032, 0.51, 0.25, 0.5146, 0.2968, 0.5283, 0.3418, 0.5504, 0.3833, 0.5803, 0.4197, 0.6167, 0.4496, 0.6582, 0.4717, 0.7032, 0.4854, 1.0, 0.5, 1.0, 1.0, 0.9688, 1.0, 0.9688, 0.5, 0.9688, 0.5, 0.9688, 1.0, 0.9375, 1.0, 0.9375, 0.5, 0.9375, 0.5, 0.9375, 1.0, 0.9062, 1.0, 0.9062, 0.5, 0.9062, 0.5, 0.9062, 1.0, 0.875, 1.0, 0.875, 0.5, 0.875, 0.5, 0.875, 1.0, 0.8438, 1.0, 0.8438, 0.5, 0.8438, 0.5, 0.8438, 1.0, 0.8125, 1.0, 0.8125, 0.5, 0.8125, 0.5, 0.8125, 1.0, 0.7812, 1.0, 0.7812, 0.5, 0.7812, 0.5, 0.7812, 1.0, 0.75, 1.0, 0.75, 0.5, 0.75, 0.5, 0.75, 1.0, 0.7188, 1.0, 0.7188, 0.5, 0.7188, 0.5, 0.7188, 1.0, 0.6875, 1.0, 0.6875, 0.5, 0.6875, 0.5, 0.6875, 1.0, 0.6562, 1.0, 0.6562, 0.5, 0.6562, 0.5, 0.6562, 1.0, 0.625, 1.0, 0.625, 0.5, 0.625, 0.5, 0.625, 1.0, 0.5938, 1.0, 0.5938, 0.5, 0.5938, 0.5, 0.5938, 1.0, 0.5625, 1.0, 0.5625, 0.5, 0.5625, 0.5, 0.5625, 1.0, 0.5312, 1.0, 0.5312, 0.5, 0.5312, 0.5, 0.5312, 1.0, 0.5, 1.0, 0.5, 0.5, 0.5, 0.5, 0.5, 1.0, 0.4688, 1.0, 0.4688, 0.5, 0.4688, 0.5, 0.4688, 1.0, 0.4375, 1.0, 0.4375, 0.5, 0.4375, 0.5, 0.4375, 1.0, 0.4062, 1.0, 0.4062, 0.5, 0.4062, 0.5, 0.4062, 1.0, 0.375, 1.0, 0.375, 0.5, 0.375, 0.5, 0.375, 1.0, 0.3438, 1.0, 0.3438, 0.5, 0.3438, 0.5, 0.3438, 1.0, 0.3125, 1.0, 0.3125, 0.5, 0.3125, 0.5, 0.3125, 1.0, 0.2812, 1.0, 0.2812, 0.5, 0.2812, 0.5, 0.2812, 1.0, 0.25, 1.0, 0.25, 0.5, 0.25, 0.5, 0.25, 1.0, 0.2188, 1.0, 0.2188, 0.5, 0.2188, 0.5, 0.2188, 1.0, 0.1875, 1.0, 0.1875, 0.5, 0.1875, 0.5, 0.1875, 1.0, 0.1562, 1.0, 0.1562, 0.5, 0.1562, 0.5, 0.1562, 1.0, 0.125, 1.0, 0.125, 0.5, 0.125, 0.5, 0.125, 1.0, 0.09375, 1.0, 0.09375, 0.5, 0.09375, 0.5, 0.09375, 1.0, 0.0625, 1.0, 0.0625, 0.5, 0.2968, 0.4854, 0.25, 0.49, 0.2032, 0.4854, 0.1582, 0.4717, 0.1167, 0.4496, 0.08029, 0.4197, 0.05045, 0.3833, 0.02827, 0.3418, 0.01461, 0.2968, 0.01, 0.25, 0.01461, 0.2032, 0.02827, 0.1582, 0.05045, 0.1167, 0.08029, 0.08029, 0.1167, 0.05045, 0.1582, 0.02827, 0.2032, 0.01461, 0.25, 0.01, 0.2968, 0.01461, 0.3418, 0.02827, 0.3833, 0.05045, 0.4197, 0.08029, 0.4496, 0.1167, 0.4717, 0.1582, 0.4854, 0.2032, 0.49, 0.25, 0.4854, 0.2968, 0.4717, 0.3418, 0.4496, 0.3833, 0.4197, 0.4197, 0.3833, 0.4496, 0.3418, 0.4717, 0.0625, 0.5, 0.0625, 1.0, 0.03125, 1.0, 0.03125, 0.5, 0.03125, 0.5, 0.03125, 1.0, 0.0, 1.0, 0.0, 0.5, 0.75, 0.49, 0.7968, 0.4854, 0.8418, 0.4717, 0.8833, 0.4496, 0.9197, 0.4197, 0.9496, 0.3833, 0.9717, 0.3418, 0.9854, 0.2968, 0.99, 0.25, 0.9854, 0.2032, 0.9717, 0.1582, 0.9496, 0.1167, 0.9197, 0.08029, 0.8833, 0.05045, 0.8418, 0.02827, 0.7968, 0.01461, 0.75, 0.01, 0.7032, 0.01461, 0.6582, 0.02827, 0.6167, 0.05045, 0.5803, 0.08029, 0.5504, 0.1167, 0.5283, 0.1582, 0.5146, 0.2032, 0.51, 0.25, 0.5146, 0.2968, 0.5283, 0.3418, 0.5504, 0.3833, 0.5803, 0.4197, 0.6167, 0.4496, 0.6582, 0.4717, 0.7032, 0.4854])
me_cylinder_006.materials.append(mat_material_001)
me_cylinder_006.update()
me_cylinder_007 = bpy.data.meshes.new('Cylinder.007')
me_cylinder_007.from_pydata([(0.0, 0.7937, -1.0), (0.0, 0.7937, 1.0), (0.1548, 0.7784, -1.0), (0.1548, 0.7784, 1.0), (0.3037, 0.7333, -1.0), (0.3037, 0.7333, 1.0), (0.441, 0.6599, -1.0), (0.441, 0.6599, 1.0), (0.5612, 0.5612, -1.0), (0.5612, 0.5612, 1.0), (0.6599, 0.441, -1.0), (0.6599, 0.441, 1.0), (0.7333, 0.3037, -1.0), (0.7333, 0.3037, 1.0), (0.7784, 0.1548, -1.0), (0.7784, 0.1548, 1.0), (0.7937, 0.0, -1.0), (0.7937, 0.0, 1.0), (0.7784, -0.1548, -1.0), (0.7784, -0.1548, 1.0), (0.7333, -0.3037, -1.0), (0.7333, -0.3037, 1.0), (0.6599, -0.441, -1.0), (0.6599, -0.441, 1.0), (0.5612, -0.5612, -1.0), (0.5612, -0.5612, 1.0), (0.441, -0.6599, -1.0), (0.441, -0.6599, 1.0), (0.3037, -0.7333, -1.0), (0.3037, -0.7333, 1.0), (0.1548, -0.7784, -1.0), (0.1548, -0.7784, 1.0), (0.0, -0.7937, -1.0), (0.0, -0.7937, 1.0), (-0.1548, -0.7784, -1.0), (-0.1548, -0.7784, 1.0), (-0.3037, -0.7333, -1.0), (-0.3037, -0.7333, 1.0), (-0.441, -0.6599, -1.0), (-0.441, -0.6599, 1.0), (-0.5612, -0.5612, -1.0), (-0.5612, -0.5612, 1.0), (-0.6599, -0.441, -1.0), (-0.6599, -0.441, 1.0), (-0.7333, -0.3037, -1.0), (-0.7333, -0.3037, 1.0), (-0.7784, -0.1548, -1.0), (-0.7784, -0.1548, 1.0), (-0.7937, 0.0, -1.0), (-0.7937, 0.0, 1.0), (-0.7784, 0.1548, -1.0), (-0.7784, 0.1548, 1.0), (-0.7333, 0.3037, -1.0), (-0.7333, 0.3037, 1.0), (-0.6599, 0.441, -1.0), (-0.6599, 0.441, 1.0), (-0.5612, 0.5612, -1.0), (-0.5612, 0.5612, 1.0), (-0.441, 0.6599, -1.0), (-0.441, 0.6599, 1.0), (-0.3037, 0.7333, -1.0), (-0.3037, 0.7333, 1.0), (-0.1548, 0.7784, -1.0), (-0.1548, 0.7784, 1.0), (0.0, 1.0, -1.0), (0.1951, 0.9808, -1.0), (0.1951, 0.9808, 1.0), (0.0, 1.0, 1.0), (0.3827, 0.9239, -1.0), (0.3827, 0.9239, 1.0), (0.5556, 0.8315, -1.0), (0.5556, 0.8315, 1.0), (0.7071, 0.7071, -1.0), (0.7071, 0.7071, 1.0), (0.8315, 0.5556, -1.0), (0.8315, 0.5556, 1.0), (0.9239, 0.3827, -1.0), (0.9239, 0.3827, 1.0), (0.9808, 0.1951, -1.0), (0.9808, 0.1951, 1.0), (1.0, 0.0, -1.0), (1.0, 0.0, 1.0), (0.9808, -0.1951, -1.0), (0.9808, -0.1951, 1.0), (0.9239, -0.3827, -1.0), (0.9239, -0.3827, 1.0), (0.8315, -0.5556, -1.0), (0.8315, -0.5556, 1.0), (0.7071, -0.7071, -1.0), (0.7071, -0.7071, 1.0), (0.5556, -0.8315, -1.0), (0.5556, -0.8315, 1.0), (0.3827, -0.9239, -1.0), (0.3827, -0.9239, 1.0), (0.1951, -0.9808, -1.0), (0.1951, -0.9808, 1.0), (0.0, -1.0, -1.0), (0.0, -1.0, 1.0), (-0.1951, -0.9808, -1.0), (-0.1951, -0.9808, 1.0), (-0.3827, -0.9239, -1.0), (-0.3827, -0.9239, 1.0), (-0.5556, -0.8315, -1.0), (-0.5556, -0.8315, 1.0), (-0.7071, -0.7071, -1.0), (-0.7071, -0.7071, 1.0), (-0.8315, -0.5556, -1.0), (-0.8315, -0.5556, 1.0), (-0.9239, -0.3827, -1.0), (-0.9239, -0.3827, 1.0), (-0.9808, -0.1951, -1.0), (-0.9808, -0.1951, 1.0), (-1.0, 0.0, -1.0), (-1.0, 0.0, 1.0), (-0.9808, 0.1951, -1.0), (-0.9808, 0.1951, 1.0), (-0.9239, 0.3827, -1.0), (-0.9239, 0.3827, 1.0), (-0.8315, 0.5556, -1.0), (-0.8315, 0.5556, 1.0), (-0.7071, 0.7071, -1.0), (-0.7071, 0.7071, 1.0), (-0.5556, 0.8315, -1.0), (-0.5556, 0.8315, 1.0), (-0.3827, 0.9239, -1.0), (-0.3827, 0.9239, 1.0), (-0.1951, 0.9808, -1.0), (-0.1951, 0.9808, 1.0), (-0.5479, 0.6679, -0.8628), (0.6679, -0.5479, -0.8628), (-0.6679, 0.5479, -0.8628), (0.5479, -0.6679, -0.8628), (-0.5479, 0.6679, 0.9718), (0.6679, -0.5479, 0.9718), (-0.6679, 0.5479, 0.9718), (0.5479, -0.6679, 0.9718), (0.6679, 0.5479, -0.8628), (-0.5479, -0.6679, -0.8628), (0.5479, 0.6679, -0.8628), (-0.6679, -0.5479, -0.8628), (0.6679, 0.5479, 0.9718), (-0.5479, -0.6679, 0.9718), (0.5479, 0.6679, 0.9718), (-0.6679, -0.5479, 0.9718)], [], [(64, 67, 66, 65), (65, 66, 69, 68), (68, 69, 71, 70), (70, 71, 73, 72), (72, 73, 75, 74), (74, 75, 77, 76), (76, 77, 79, 78), (78, 79, 81, 80), (80, 81, 83, 82), (82, 83, 85, 84), (84, 85, 87, 86), (86, 87, 89, 88), (88, 89, 91, 90), (90, 91, 93, 92), (92, 93, 95, 94), (94, 95, 97, 96), (96, 97, 99, 98), (98, 99, 101, 100), (100, 101, 103, 102), (102, 103, 105, 104), (104, 105, 107, 106), (106, 107, 109, 108), (108, 109, 111, 110), (110, 111, 113, 112), (112, 113, 115, 114), (114, 115, 117, 116), (116, 117, 119, 118), (118, 119, 121, 120), (120, 121, 123, 122), (122, 123, 125, 124), (124, 125, 127, 126), (126, 127, 67, 64), (2, 0, 64, 65), (1, 3, 66, 67), (4, 2, 65, 68), (3, 5, 69, 66), (6, 4, 68, 70), (5, 7, 71, 69), (8, 6, 70, 72), (7, 9, 73, 71), (10, 8, 72, 74), (9, 11, 75, 73), (12, 10, 74, 76), (11, 13, 77, 75), (14, 12, 76, 78), (13, 15, 79, 77), (16, 14, 78, 80), (15, 17, 81, 79), (18, 16, 80, 82), (17, 19, 83, 81), (20, 18, 82, 84), (19, 21, 85, 83), (22, 20, 84, 86), (21, 23, 87, 85), (24, 22, 86, 88), (23, 25, 89, 87), (26, 24, 88, 90), (25, 27, 91, 89), (28, 26, 90, 92), (27, 29, 93, 91), (30, 28, 92, 94), (29, 31, 95, 93), (32, 30, 94, 96), (31, 33, 97, 95), (34, 32, 96, 98), (33, 35, 99, 97), (36, 34, 98, 100), (35, 37, 101, 99), (38, 36, 100, 102), (37, 39, 103, 101), (40, 38, 102, 104), (39, 41, 105, 103), (42, 40, 104, 106), (41, 43, 107, 105), (44, 42, 106, 108), (43, 45, 109, 107), (46, 44, 108, 110), (45, 47, 111, 109), (48, 46, 110, 112), (47, 49, 113, 111), (50, 48, 112, 114), (49, 51, 115, 113), (52, 50, 114, 116), (51, 53, 117, 115), (54, 52, 116, 118), (53, 55, 119, 117), (56, 54, 118, 120), (55, 57, 121, 119), (58, 56, 120, 122), (57, 59, 123, 121), (60, 58, 122, 124), (59, 61, 125, 123), (62, 60, 124, 126), (61, 63, 127, 125), (0, 62, 126, 64), (63, 1, 67, 127), (22, 24, 25, 23), (24, 26, 27, 25), (26, 28, 29, 27), (28, 30, 32, 34, 36, 38, 39, 37, 35, 33, 31, 29), (38, 40, 42, 44, 46, 48, 50, 52, 54, 56, 57, 55, 53, 51, 49, 47, 45, 43, 41, 39), (0, 2, 4, 6, 8, 10, 11, 9, 7, 5, 3, 1, 63, 61, 59, 57, 56, 58, 60, 62), (10, 12, 14, 16, 18, 20, 22, 23, 21, 19, 17, 15, 13, 11), (128, 129, 131, 130), (130, 131, 135, 134), (134, 135, 133, 132), (132, 133, 129, 128), (130, 134, 132, 128), (135, 131, 129, 133), (136, 137, 139, 138), (138, 139, 143, 142), (142, 143, 141, 140), (140, 141, 137, 136), (138, 142, 140, 136), (143, 139, 137, 141)])
_uv = me_cylinder_007.uv_layers.new(name='UVMap')
_uv.uv.foreach_set('vector', [1.0, 0.5, 1.0, 1.0, 0.9688, 1.0, 0.9688, 0.5, 0.9688, 0.5, 0.9688, 1.0, 0.9375, 1.0, 0.9375, 0.5, 0.9375, 0.5, 0.9375, 1.0, 0.9062, 1.0, 0.9062, 0.5, 0.9062, 0.5, 0.9062, 1.0, 0.875, 1.0, 0.875, 0.5, 0.875, 0.5, 0.875, 1.0, 0.8438, 1.0, 0.8438, 0.5, 0.8438, 0.5, 0.8438, 1.0, 0.8125, 1.0, 0.8125, 0.5, 0.8125, 0.5, 0.8125, 1.0, 0.7812, 1.0, 0.7812, 0.5, 0.7812, 0.5, 0.7812, 1.0, 0.75, 1.0, 0.75, 0.5, 0.75, 0.5, 0.75, 1.0, 0.7188, 1.0, 0.7188, 0.5, 0.7188, 0.5, 0.7188, 1.0, 0.6875, 1.0, 0.6875, 0.5, 0.6875, 0.5, 0.6875, 1.0, 0.6562, 1.0, 0.6562, 0.5, 0.6562, 0.5, 0.6562, 1.0, 0.625, 1.0, 0.625, 0.5, 0.625, 0.5, 0.625, 1.0, 0.5938, 1.0, 0.5938, 0.5, 0.5938, 0.5, 0.5938, 1.0, 0.5625, 1.0, 0.5625, 0.5, 0.5625, 0.5, 0.5625, 1.0, 0.5312, 1.0, 0.5312, 0.5, 0.5312, 0.5, 0.5312, 1.0, 0.5, 1.0, 0.5, 0.5, 0.5, 0.5, 0.5, 1.0, 0.4688, 1.0, 0.4688, 0.5, 0.4688, 0.5, 0.4688, 1.0, 0.4375, 1.0, 0.4375, 0.5, 0.4375, 0.5, 0.4375, 1.0, 0.4062, 1.0, 0.4062, 0.5, 0.4062, 0.5, 0.4062, 1.0, 0.375, 1.0, 0.375, 0.5, 0.375, 0.5, 0.375, 1.0, 0.3438, 1.0, 0.3438, 0.5, 0.3438, 0.5, 0.3438, 1.0, 0.3125, 1.0, 0.3125, 0.5, 0.3125, 0.5, 0.3125, 1.0, 0.2812, 1.0, 0.2812, 0.5, 0.2812, 0.5, 0.2812, 1.0, 0.25, 1.0, 0.25, 0.5, 0.25, 0.5, 0.25, 1.0, 0.2188, 1.0, 0.2188, 0.5, 0.2188, 0.5, 0.2188, 1.0, 0.1875, 1.0, 0.1875, 0.5, 0.1875, 0.5, 0.1875, 1.0, 0.1562, 1.0, 0.1562, 0.5, 0.1562, 0.5, 0.1562, 1.0, 0.125, 1.0, 0.125, 0.5, 0.125, 0.5, 0.125, 1.0, 0.09375, 1.0, 0.09375, 0.5, 0.09375, 0.5, 0.09375, 1.0, 0.0625, 1.0, 0.0625, 0.5, 0.0625, 0.5, 0.0625, 1.0, 0.03125, 1.0, 0.03125, 0.5, 0.03125, 0.5, 0.03125, 1.0, 0.0, 1.0, 0.0, 0.5, 0.7872, 0.4368, 0.75, 0.4405, 0.75, 0.49, 0.7968, 0.4854, 0.25, 0.4405, 0.2872, 0.4368, 0.2968, 0.4854, 0.25, 0.49, 0.8229, 0.426, 0.7872, 0.4368, 0.7968, 0.4854, 0.8418, 0.4717, 0.2872, 0.4368, 0.3229, 0.426, 0.3418, 0.4717, 0.2968, 0.4854, 0.8558, 0.4084, 0.8229, 0.426, 0.8418, 0.4717, 0.8833, 0.4496, 0.3229, 0.426, 0.3558, 0.4084, 0.3833, 0.4496, 0.3418, 0.4717, 0.8847, 0.3847, 0.8558, 0.4084, 0.8833, 0.4496, 0.9197, 0.4197, 0.3558, 0.4084, 0.3847, 0.3847, 0.4197, 0.4197, 0.3833, 0.4496, 0.9084, 0.3558, 0.8847, 0.3847, 0.9197, 0.4197, 0.9496, 0.3833, 0.3847, 0.3847, 0.4084, 0.3558, 0.4496, 0.3833, 0.4197, 0.4197, 0.926, 0.3229, 0.9084, 0.3558, 0.9496, 0.3833, 0.9717, 0.3418, 0.4084, 0.3558, 0.426, 0.3229, 0.4717, 0.3418, 0.4496, 0.3833, 0.9368, 0.2872, 0.926, 0.3229, 0.9717, 0.3418, 0.9854, 0.2968, 0.426, 0.3229, 0.4368, 0.2872, 0.4854, 0.2968, 0.4717, 0.3418, 0.9405, 0.25, 0.9368, 0.2872, 0.9854, 0.2968, 0.99, 0.25, 0.4368, 0.2872, 0.4405, 0.25, 0.49, 0.25, 0.4854, 0.2968, 0.9368, 0.2128, 0.9405, 0.25, 0.99, 0.25, 0.9854, 0.2032, 0.4405, 0.25, 0.4368, 0.2128, 0.4854, 0.2032, 0.49, 0.25, 0.926, 0.1771, 0.9368, 0.2128, 0.9854, 0.2032, 0.9717, 0.1582, 0.4368, 0.2128, 0.426, 0.1771, 0.4717, 0.1582, 0.4854, 0.2032, 0.9084, 0.1442, 0.926, 0.1771, 0.9717, 0.1582, 0.9496, 0.1167, 0.426, 0.1771, 0.4084, 0.1442, 0.4496, 0.1167, 0.4717, 0.1582, 0.8847, 0.1153, 0.9084, 0.1442, 0.9496, 0.1167, 0.9197, 0.08029, 0.4084, 0.1442, 0.3847, 0.1153, 0.4197, 0.08029, 0.4496, 0.1167, 0.8558, 0.09162, 0.8847, 0.1153, 0.9197, 0.08029, 0.8833, 0.05045, 0.3847, 0.1153, 0.3558, 0.09162, 0.3833, 0.05045, 0.4197, 0.08029, 0.8229, 0.07401, 0.8558, 0.09162, 0.8833, 0.05045, 0.8418, 0.02827, 0.3558, 0.09162, 0.3229, 0.07401, 0.3418, 0.02827, 0.3833, 0.05045, 0.7872, 0.06317, 0.8229, 0.07401, 0.8418, 0.02827, 0.7968, 0.01461, 0.3229, 0.07401, 0.2872, 0.06317, 0.2968, 0.01461, 0.3418, 0.02827, 0.75, 0.05951, 0.7872, 0.06317, 0.7968, 0.01461, 0.75, 0.01, 0.2872, 0.06317, 0.25, 0.05951, 0.25, 0.01, 0.2968, 0.01461, 0.7128, 0.06317, 0.75, 0.05951, 0.75, 0.01, 0.7032, 0.01461, 0.25, 0.05951, 0.2128, 0.06317, 0.2032, 0.01461, 0.25, 0.01, 0.6771, 0.07401, 0.7128, 0.06317, 0.7032, 0.01461, 0.6582, 0.02827, 0.2128, 0.06317, 0.1771, 0.07401, 0.1582, 0.02827, 0.2032, 0.01461, 0.6442, 0.09162, 0.6771, 0.07401, 0.6582, 0.02827, 0.6167, 0.05045, 0.1771, 0.07401, 0.1442, 0.09162, 0.1167, 0.05045, 0.1582, 0.02827, 0.6153, 0.1153, 0.6442, 0.09162, 0.6167, 0.05045, 0.5803, 0.08029, 0.1442, 0.09162, 0.1153, 0.1153, 0.08029, 0.08029, 0.1167, 0.05045, 0.5916, 0.1442, 0.6153, 0.1153, 0.5803, 0.08029, 0.5504, 0.1167, 0.1153, 0.1153, 0.09162, 0.1442, 0.05045, 0.1167, 0.08029, 0.08029, 0.574, 0.1771, 0.5916, 0.1442, 0.5504, 0.1167, 0.5283, 0.1582, 0.09162, 0.1442, 0.07401, 0.1771, 0.02827, 0.1582, 0.05045, 0.1167, 0.5632, 0.2128, 0.574, 0.1771, 0.5283, 0.1582, 0.5146, 0.2032, 0.07401, 0.1771, 0.06317, 0.2128, 0.01461, 0.2032, 0.02827, 0.1582, 0.5595, 0.25, 0.5632, 0.2128, 0.5146, 0.2032, 0.51, 0.25, 0.06317, 0.2128, 0.05951, 0.25, 0.01, 0.25, 0.01461, 0.2032, 0.5632, 0.2872, 0.5595, 0.25, 0.51, 0.25, 0.5146, 0.2968, 0.05951, 0.25, 0.06317, 0.2872, 0.01461, 0.2968, 0.01, 0.25, 0.574, 0.3229, 0.5632, 0.2872, 0.5146, 0.2968, 0.5283, 0.3418, 0.06317, 0.2872, 0.07401, 0.3229, 0.02827, 0.3418, 0.01461, 0.2968, 0.5916, 0.3558, 0.574, 0.3229, 0.5283, 0.3418, 0.5504, 0.3833, 0.07401, 0.3229, 0.09162, 0.3558, 0.05045, 0.3833, 0.02827, 0.3418, 0.6153, 0.3847, 0.5916, 0.3558, 0.5504, 0.3833, 0.5803, 0.4197, 0.09162, 0.3558, 0.1153, 0.3847, 0.08029, 0.4197, 0.05045, 0.3833, 0.6442, 0.4084, 0.6153, 0.3847, 0.5803, 0.4197, 0.6167, 0.4496, 0.1153, 0.3847, 0.1442, 0.4084, 0.1167, 0.4496, 0.08029, 0.4197, 0.6771, 0.426, 0.6442, 0.4084, 0.6167, 0.4496, 0.6582, 0.4717, 0.1442, 0.4084, 0.1771, 0.426, 0.1582, 0.4717, 0.1167, 0.4496, 0.7128, 0.4368, 0.6771, 0.426, 0.6582, 0.4717, 0.7032, 0.4854, 0.1771, 0.426, 0.2128, 0.4368, 0.2032, 0.4854, 0.1582, 0.4717, 0.75, 0.4405, 0.7128, 0.4368, 0.7032, 0.4854, 0.75, 0.49, 0.2128, 0.4368, 0.25, 0.4405, 0.25, 0.49, 0.2032, 0.4854, 0.9084, 0.1442, 0.8847, 0.1153, 0.3847, 0.1153, 0.4084, 0.1442, 0.8847, 0.1153, 0.8558, 0.09162, 0.3558, 0.09162, 0.3847, 0.1153, 0.8558, 0.09162, 0.8229, 0.07401, 0.3229, 0.07401, 0.3558, 0.09162, 0.8229, 0.07401, 0.7872, 0.06317, 0.75, 0.05951, 0.7128, 0.06317, 0.6771, 0.07401, 0.6442, 0.09162, 0.1442, 0.09162, 0.1771, 0.07401, 0.2128, 0.06317, 0.25, 0.05951, 0.2872, 0.06317, 0.3229, 0.07401, 0.6442, 0.09162, 0.6153, 0.1153, 0.5916, 0.1442, 0.574, 0.1771, 0.5632, 0.2128, 0.5595, 0.25, 0.5632, 0.2872, 0.574, 0.3229, 0.5916, 0.3558, 0.6153, 0.3847, 0.1153, 0.3847, 0.09162, 0.3558, 0.07401, 0.3229, 0.06317, 0.2872, 0.05951, 0.25, 0.06317, 0.2128, 0.07401, 0.1771, 0.09162, 0.1442, 0.1153, 0.1153, 0.1442, 0.09162, 0.75, 0.4405, 0.7872, 0.4368, 0.8229, 0.426, 0.8558, 0.4084, 0.8847, 0.3847, 0.9084, 0.3558, 0.4084, 0.3558, 0.3847, 0.3847, 0.3558, 0.4084, 0.3229, 0.426, 0.2872, 0.4368, 0.25, 0.4405, 0.2128, 0.4368, 0.1771, 0.426, 0.1442, 0.4084, 0.1153, 0.3847, 0.6153, 0.3847, 0.6442, 0.4084, 0.6771, 0.426, 0.7128, 0.4368, 0.9084, 0.3558, 0.926, 0.3229, 0.9368, 0.2872, 0.9405, 0.25, 0.9368, 0.2128, 0.926, 0.1771, 0.9084, 0.1442, 0.4084, 0.1442, 0.426, 0.1771, 0.4368, 0.2128, 0.4405, 0.25, 0.4368, 0.2872, 0.426, 0.3229, 0.4084, 0.3558, 0.375, 0.0, 0.625, 0.0, 0.625, 0.25, 0.375, 0.25, 0.375, 0.25, 0.625, 0.25, 0.625, 0.5, 0.375, 0.5, 0.375, 0.5, 0.625, 0.5, 0.625, 0.75, 0.375, 0.75, 0.375, 0.75, 0.625, 0.75, 0.625, 1.0, 0.375, 1.0, 0.125, 0.5, 0.375, 0.5, 0.375, 0.75, 0.125, 0.75, 0.625, 0.5, 0.875, 0.5, 0.875, 0.75, 0.625, 0.75, 0.375, 0.0, 0.625, 0.0, 0.625, 0.25, 0.375, 0.25, 0.375, 0.25, 0.625, 0.25, 0.625, 0.5, 0.375, 0.5, 0.375, 0.5, 0.625, 0.5, 0.625, 0.75, 0.375, 0.75, 0.375, 0.75, 0.625, 0.75, 0.625, 1.0, 0.375, 1.0, 0.125, 0.5, 0.375, 0.5, 0.375, 0.75, 0.125, 0.75, 0.625, 0.5, 0.875, 0.5, 0.875, 0.75, 0.625, 0.75])
me_cylinder_007.update()
me_cube_005 = bpy.data.meshes.new('Cube.005')
me_cube_005.from_pydata([(-1.0, -1.0, -1.0), (-1.0, -1.0, 1.0), (-1.0, 1.0, -1.0), (-1.0, 1.0, 1.0), (1.0, -1.0, -1.0), (1.0, -1.0, 1.0), (1.0, 1.0, -1.0), (1.0, 1.0, 1.0), (-1.0, 1.417, 1.0), (-1.0, 1.417, -1.0), (1.0, 1.417, -1.0), (1.0, 1.417, 1.0), (1.0, 1.0, -1.818), (-1.0, 1.0, -1.818), (1.0, 1.417, -1.818), (-1.0, 1.417, -1.818), (-1.0, -1.0, 12.99), (-1.0, -1.0, 14.99), (-1.0, 1.0, 12.99), (-1.0, 1.0, 14.99), (1.0, -1.0, 12.99), (1.0, -1.0, 14.99), (1.0, 1.0, 12.99), (1.0, 1.0, 14.99), (-1.0, 1.417, 14.99), (-1.0, 1.417, 12.99), (1.0, 1.417, 12.99), (1.0, 1.417, 14.99), (1.0, 1.0, 12.17), (-1.0, 1.0, 12.17), (1.0, 1.417, 12.17), (-1.0, 1.417, 12.17)], [], [(0, 1, 3, 2), (6, 2, 13, 12), (6, 7, 5, 4), (4, 5, 1, 0), (2, 6, 4, 0), (7, 3, 1, 5), (9, 8, 11, 10), (3, 7, 11, 8), (2, 3, 8, 9), (7, 6, 10, 11), (12, 13, 15, 14), (9, 10, 14, 15), (2, 9, 15, 13), (10, 6, 12, 14), (16, 17, 19, 18), (22, 18, 29, 28), (22, 23, 21, 20), (20, 21, 17, 16), (18, 22, 20, 16), (23, 19, 17, 21), (25, 24, 27, 26), (19, 23, 27, 24), (18, 19, 24, 25), (23, 22, 26, 27), (28, 29, 31, 30), (25, 26, 30, 31), (18, 25, 31, 29), (26, 22, 28, 30)])
_uv = me_cube_005.uv_layers.new(name='UVMap')
_uv.uv.foreach_set('vector', [0.375, 0.0, 0.625, 0.0, 0.625, 0.25, 0.375, 0.25, 0.375, 0.5, 0.125, 0.5, 0.125, 0.5, 0.375, 0.5, 0.375, 0.5, 0.625, 0.5, 0.625, 0.75, 0.375, 0.75, 0.375, 0.75, 0.625, 0.75, 0.625, 1.0, 0.375, 1.0, 0.125, 0.5, 0.375, 0.5, 0.375, 0.75, 0.125, 0.75, 0.625, 0.5, 0.875, 0.5, 0.875, 0.75, 0.625, 0.75, 0.375, 0.25, 0.625, 0.25, 0.625, 0.5, 0.375, 0.5, 0.875, 0.5, 0.625, 0.5, 0.625, 0.5, 0.875, 0.5, 0.375, 0.25, 0.625, 0.25, 0.625, 0.25, 0.375, 0.25, 0.625, 0.5, 0.375, 0.5, 0.375, 0.5, 0.625, 0.5, 0.375, 0.5, 0.125, 0.5, 0.125, 0.5, 0.375, 0.5, 0.375, 0.25, 0.375, 0.5, 0.375, 0.5, 0.375, 0.25, 0.375, 0.25, 0.375, 0.25, 0.375, 0.25, 0.375, 0.25, 0.375, 0.5, 0.375, 0.5, 0.375, 0.5, 0.375, 0.5, 0.375, 0.0, 0.625, 0.0, 0.625, 0.25, 0.375, 0.25, 0.375, 0.5, 0.125, 0.5, 0.125, 0.5, 0.375, 0.5, 0.375, 0.5, 0.625, 0.5, 0.625, 0.75, 0.375, 0.75, 0.375, 0.75, 0.625, 0.75, 0.625, 1.0, 0.375, 1.0, 0.125, 0.5, 0.375, 0.5, 0.375, 0.75, 0.125, 0.75, 0.625, 0.5, 0.875, 0.5, 0.875, 0.75, 0.625, 0.75, 0.375, 0.25, 0.625, 0.25, 0.625, 0.5, 0.375, 0.5, 0.875, 0.5, 0.625, 0.5, 0.625, 0.5, 0.875, 0.5, 0.375, 0.25, 0.625, 0.25, 0.625, 0.25, 0.375, 0.25, 0.625, 0.5, 0.375, 0.5, 0.375, 0.5, 0.625, 0.5, 0.375, 0.5, 0.125, 0.5, 0.125, 0.5, 0.375, 0.5, 0.375, 0.25, 0.375, 0.5, 0.375, 0.5, 0.375, 0.25, 0.375, 0.25, 0.375, 0.25, 0.375, 0.25, 0.375, 0.25, 0.375, 0.5, 0.375, 0.5, 0.375, 0.5, 0.375, 0.5])
me_cube_005.update()
me_cube_006 = bpy.data.meshes.new('Cube.006')
me_cube_006.from_pydata([(-1.0, -1.0, -1.0), (-1.0, -1.0, 1.0), (-1.0, 1.0, -1.0), (-1.0, 1.0, 1.0), (1.0, -1.0, -1.0), (1.0, -1.0, 1.0), (1.0, 1.0, -1.0), (1.0, 1.0, 1.0)], [], [(0, 1, 3, 2), (2, 3, 7, 6), (6, 7, 5, 4), (4, 5, 1, 0), (2, 6, 4, 0), (7, 3, 1, 5)])
_uv = me_cube_006.uv_layers.new(name='UVMap')
_uv.uv.foreach_set('vector', [0.375, 0.0, 0.625, 0.0, 0.625, 0.25, 0.375, 0.25, 0.375, 0.25, 0.625, 0.25, 0.625, 0.5, 0.375, 0.5, 0.375, 0.5, 0.625, 0.5, 0.625, 0.75, 0.375, 0.75, 0.375, 0.75, 0.625, 0.75, 0.625, 1.0, 0.375, 1.0, 0.125, 0.5, 0.375, 0.5, 0.375, 0.75, 0.125, 0.75, 0.625, 0.5, 0.875, 0.5, 0.875, 0.75, 0.625, 0.75])
me_cube_006.update()

# ---- objects
ob_cube = bpy.data.objects.new('Cube', me_cube)
ob_plane = bpy.data.objects.new('Plane', me_plane)
ob_cube_002 = bpy.data.objects.new('Cube.002', me_cube_002)
ob_cylinder = bpy.data.objects.new('Cylinder', me_cylinder)
ob_cylinder_006 = bpy.data.objects.new('Cylinder.006', me_cylinder_006)
ob_cylinder_001 = bpy.data.objects.new('Cylinder.001', me_cylinder_007)
ob_cube_001 = bpy.data.objects.new('Cube.001', me_cube_005)
ob_cube_003 = bpy.data.objects.new('Cube.003', me_cube_006)

# ---- transforms, parenting, visibility, modifiers, constraints
ob_cube.location = (0.0, 0.0, 0.0)
ob_cube.scale = (1.724, 1.724, 1.724)
ob_cube.lock_rotations_4d = False
ob_cube.empty_display_type = 'ARROWS'
ob_cube.lineart.crease_threshold = 0.0
ob_plane.location = (2.015, 0.008024, -0.001121)
ob_plane.rotation_euler = (-0.0, 1.571, 0.0)
ob_plane.scale = (1.437, 1.437, 1.049)
ob_cube_002.location = (1.77, 1.322, -0.7483)
ob_cube_002.scale = (0.05069, 0.1487, 0.1102)
ob_cylinder.location = (1.786, 0.0, 0.0)
ob_cylinder.rotation_euler = (-0.0, 1.571, 0.0)
ob_cylinder.scale = (0.5377, 0.5377, -0.06502)
ob_cylinder_006.location = (1.735, 1.192, -1.2)
ob_cylinder_006.rotation_euler = (-0.0, 1.571, 0.0)
ob_cylinder_006.scale = (0.1242, 0.1242, -0.01178)
ob_cylinder_001.location = (2.216, 0.0, 0.0)
ob_cylinder_001.rotation_euler = (-0.0, 1.571, 0.0)
ob_cylinder_001.scale = (0.7078, 0.7078, 0.06357)
ob_cube_001.location = (1.77, 1.322, -0.7483)
ob_cube_001.scale = (0.05069, 0.1487, 0.1102)
ob_cube_003.location = (1.748, 0.0, 1.035)
ob_cube_003.scale = (-0.04274, 0.4296, 0.1721)

# ---- collection membership
col_collection.objects.link(ob_cube)
col_collection.objects.link(ob_plane)
col_collection.objects.link(ob_cube_002)
col_collection.objects.link(ob_cylinder)
col_collection.objects.link(ob_cylinder_006)
col_collection.objects.link(ob_cylinder_001)
col_collection.objects.link(ob_cube_001)
col_collection.objects.link(ob_cube_003)

# ---- scene / render settings (as saved in the file)
scene.frame_start = 1; scene.frame_end = 250; scene.frame_set(1)
scene.render.engine = 'BLENDER_EEVEE_NEXT'
scene.cycles.sampling_pattern = 'TABULATED_SOBOL'
scene.eevee.ray_tracing_options.trace_max_roughness = 0.0
bpy.context.view_layer.update()

# ---- added for rendering (the .blend has no active camera and no usable light): camera, sun
cam_auto = bpy.data.cameras.new('AutoCamera')
cam_auto.lens = 50.0
cam_auto.sensor_width = 36.0
cam_auto.clip_end = 1000.0
ob_auto_camera = bpy.data.objects.new('AutoCamera', cam_auto)
scene.collection.objects.link(ob_auto_camera)
ob_auto_camera.location = (6.11564, -7.00516, 4.67011)
ob_auto_camera.rotation_euler = (1.09748, -7.21219e-08, 0.694738)
scene.camera = ob_auto_camera
light_auto_sun = bpy.data.lights.new('AutoSun', 'SUN')
light_auto_sun.energy = 3.0
light_auto_sun.angle = 0.0523599
ob_auto_sun = bpy.data.objects.new('AutoSun', light_auto_sun)
scene.collection.objects.link(ob_auto_sun)
ob_auto_sun.rotation_euler = (0.872665, 0.174533, 0.523599)
bpy.context.view_layer.update()
